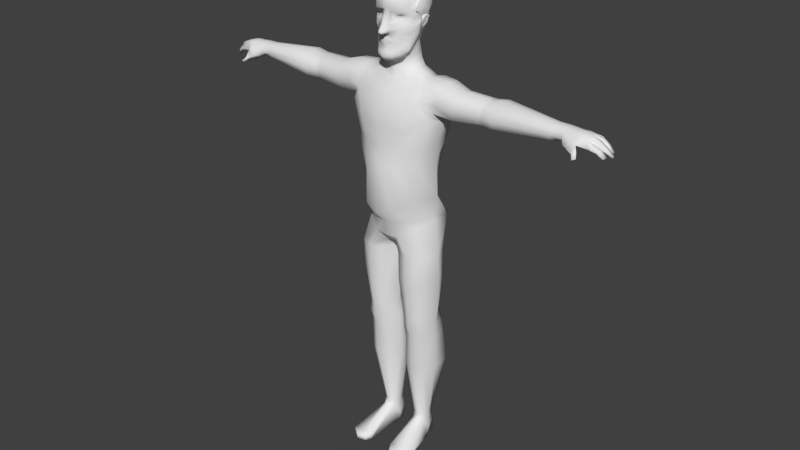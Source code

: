 # Source: Cavour.blend  (saved by Blender 2.76.0; exported with 4.5.12 LTS)
import bpy
from mathutils import Matrix  # noqa: F401  (used for matrix-valued properties, if any)

bpy.ops.wm.read_factory_settings(use_empty=True)
scene = bpy.context.scene
scene.name = 'Scene'

# ---- collections
col_collection_1 = bpy.data.collections.new('Collection 1'); scene.collection.children.link(col_collection_1)

# ---- world
world_world = bpy.data.worlds.new('World'); scene.world = world_world
world_world.color = (0.05088, 0.05088, 0.05088)
world_world.use_sun_shadow = False
world_world.sun_shadow_jitter_overblur = 0.0
world_world.cycles.sampling_method = 'MANUAL'
world_world.cycles.sample_map_resolution = 256

# ---- meshes
me_plane_001 = bpy.data.meshes.new('Plane.001')
me_plane_001.from_pydata([(4.427, -0.135, 9.783), (4.404, -0.1392, 9.657), (4.447, -0.04716, 9.868), (4.425, 0.2568, 9.675), (4.435, 0.2659, 9.75), (4.432, 0.1774, 9.875), (4.444, 0.07549, 9.88), (4.456, -0.0003976, 9.526), (4.393, -0.06, 9.551), (4.808, -0.2437, 9.641), (4.637, -0.3162, 9.534), (4.956, -0.1133, 9.803), (4.866, 0.3679, 9.592), (4.962, 0.3683, 9.747), (4.944, 0.2447, 9.794), (4.944, 0.08473, 9.83), (4.696, -0.1162, 9.597), (4.61, -0.1578, 9.43), (4.784, -0.3614, 9.483), (4.788, -0.195, 9.445), (4.745, -0.2672, 9.406), (4.846, -0.4432, 9.391), (4.889, -0.3531, 9.386), (4.813, -0.353, 9.344), (4.867, -0.2892, 9.498), (5.153, -0.06306, 9.686), (4.929, -0.4041, 9.428), (5.067, -0.1857, 9.601), (4.976, 0.3896, 9.606), (5.073, 0.3964, 9.709), (5.136, 0.3211, 9.73), (5.195, 0.1175, 9.74), (5.289, -0.03316, 9.605), (5.263, -0.1337, 9.546), (5.088, 0.4167, 9.563), (5.178, 0.4159, 9.627), (5.218, 0.3635, 9.607), (5.364, 0.1493, 9.59), (5.404, 0.01758, 9.448), (5.372, -0.06448, 9.426), (5.152, 0.403, 9.498), (5.235, 0.4434, 9.541), (5.275, 0.3859, 9.527), (5.492, 0.1746, 9.459), (4.97, -0.1072, 9.58), (5.195, -0.02017, 9.729), (5.187, -0.0996, 9.511), (5.373, 0.04985, 9.549), (5.303, -0.04269, 9.382), (5.5, 0.1001, 9.441), (4.865, -0.01529, 9.586), (4.993, -0.01853, 9.611), (5.191, -0.02269, 9.539), (5.356, 0.04078, 9.407), (4.509, 0.08646, 9.516), (5.273, 0.169, 9.523), (5.076, 0.02653, 9.571), (5.28, 0.05918, 9.516), (5.373, 0.1074, 9.411), (4.519, 0.1636, 9.534), (4.91, 0.1203, 9.603), (5.084, 0.1783, 9.619), (5.216, 0.2054, 9.536), (5.334, 0.2207, 9.461), (5.204, 0.1623, 9.737), (5.321, 0.1973, 9.624), (5.439, 0.2177, 9.489), (5.097, 0.1435, 9.596), (5.369, 0.182, 9.428), (4.605, -0.3032, 9.554), (4.581, -0.143, 9.453), (4.649, -0.05563, 9.538), (4.769, 0.3694, 9.604), (4.853, 0.2559, 9.816), (4.848, 0.09928, 9.858), (4.858, 0.3444, 9.778), (4.874, -0.114, 9.834), (4.749, -0.2363, 9.665), (4.818, 0.1122, 9.654), (4.756, 0.008075, 9.661), (4.521, -0.2812, 9.579), (4.736, 0.2468, 9.815), (4.727, 0.3482, 9.716), (4.501, -0.1179, 9.482), (4.571, -0.01877, 9.546), (4.67, 0.3702, 9.611), (4.736, 0.08761, 9.863), (4.736, -0.1115, 9.843), (4.649, -0.2239, 9.68), (4.697, 0.1548, 9.629), (4.649, 0.04752, 9.651), (4.404, 0.2163, 9.549), (4.898, 0.2184, 9.612), (5.013, 0.2846, 9.617), (5.118, 0.3186, 9.58), (5.177, 0.3692, 9.49), (4.795, 0.2321, 9.581), (4.684, 0.2552, 9.552), (5.055, 0.2886, 9.626), (5.172, 0.2952, 9.555), (5.326, 0.3007, 9.496), (5.176, 0.2838, 9.74), (5.298, 0.2912, 9.64), (5.415, 0.3095, 9.518), (0.5843, -0.8688, -6.482e-07), (0.9241, -0.7103, -7.488e-07), (0.4101, -0.9857, -7.562e-07), (0.8505, -0.8912, -6.743e-07), (0.6345, -1.052, -7.749e-07), (0.6345, -1.052, 0.1294), (0.8505, -0.8912, 0.1303), (0.4101, -0.9857, 0.1263), (0.3257, -0.8309, 0.1562), (0.9341, -0.7313, 0.105), (0.5905, -0.8702, 0.1674), (0.2879, 0.2802, -9.276e-07), (0.3387, 0.5413, -4.489e-07), (0.6188, 0.5826, -9.499e-07), (0.6976, 0.2958, -6.231e-07), (0.4767, 0.615, -8.848e-07), (0.5136, -0.0425, 0.5721), (0.4767, 0.615, 0.3616), (0.7261, 0.2958, 0.2993), (0.6188, 0.5826, 0.3681), (0.6699, 0.1079, 0.5272), (0.3387, 0.5413, 0.3656), (0.3392, 0.0974, 0.5232), (0.2647, 0.2802, 0.2918), (0.3109, 0.2957, 0.6981), (0.3442, 0.1336, 0.6987), (0.3559, 0.4839, 0.7025), (0.6373, 0.143, 0.7022), (0.6041, 0.5205, 0.7047), (0.6739, 0.3095, 0.7027), (0.4782, 0.5492, 0.6969), (0.5108, 0.0826, 0.7015), (0.5136, 0.09893, -1.057e-06), (0.7559, 0.1058, -5.523e-07), (0.3109, 0.0974, -3.916e-07), (0.5136, 0.2913, -6.445e-07), (0.33, -0.8316, -6.407e-07), (0.9661, 0.06453, 10.14), (0.9701, 0.404, 10.1), (0.9467, -0.2611, 10.05), (1.252, 0.02844, 9.259), (1.234, 0.4164, 9.354), (1.144, -0.287, 9.426), (1.044, 0.5487, 9.76), (0.9905, -0.4345, 9.676), (0.3878, -0.4069, 9.888), (0.3548, 0.5517, 10.06), (0.8297, 0.06453, 10.12), (0.7022, 0.4407, 10.04), (0.7528, -0.2611, 10.03), (0.3075, 0.6996, 6.972), (0.384, -0.8275, 6.975), (1.066, 0.04702, 7.211), (0.6609, 0.4879, 7.113), (0.6868, -0.4143, 7.104), (0.3064, -0.2804, 10.13), (0.5283, 0.004206, 10.26), (0.5143, 0.2592, 10.24), (0.4557, -0.1882, 10.18), (0.3089, 0.4347, 10.25), (0.3164, -0.1858, 10.64), (0.3705, 0.1963, 10.87), (0.3801, 0.002196, 10.7), (0.2147, -0.3236, 10.56), (0.3756, 0.4405, 11.25), (0.4354, -0.2356, 10.71), (0.4148, 0.1993, 11.13), (0.4081, -0.08246, 10.78), (0.3261, -0.3736, 10.58), (0.4922, -0.2822, 11.34), (0.5463, 0.2696, 11.46), (0.5256, -0.002023, 11.36), (0.3486, -0.3931, 11.32), (0.4831, -0.2827, 11.9), (0.5217, 0.004047, 11.91), (0.3303, -0.4041, 11.9), (0.4274, -0.033, 12.04), (0.3403, -0.2051, 12.13), (0.2238, -0.2837, 12.11), (0.3642, -0.02928, 10.46), (0.2945, -0.1642, 10.51), (0.2167, -0.1888, 10.35), (0.09533, -0.2811, 10.2), (0.3292, -0.54, 6.166), (0.4747, 0.9502, 6.309), (0.9809, 0.04942, 6.576), (0.8828, 0.6574, 6.443), (0.6798, -0.3196, 6.415), (0.5473, -0.4107, 3.897), (0.5443, 0.6907, 3.945), (1.023, 0.1554, 3.9), (0.7948, 0.5251, 3.958), (0.779, -0.2484, 3.899), (0.3715, 0.4811, 3.955), (0.3053, -0.2735, 3.889), (0.8876, -0.3722, 5.629), (1.105, 0.04722, 5.63), (0.9308, 0.4762, 5.629), (0.3771, 0.6968, 5.615), (0.5428, -0.5072, 5.627), (0.1682, 0.1182, 3.882), (0.5473, -0.3889, 3.575), (0.5443, 0.6112, 3.563), (0.9753, 0.1554, 3.579), (0.9282, 0.4855, 3.577), (0.8674, -0.212, 3.577), (0.1598, 0.4003, 3.572), (0.2829, -0.2372, 3.568), (0.1525, 0.1182, 3.561), (0.5652, -0.284, 2.391), (0.5443, 0.8, 2.378), (1.01, 0.1554, 2.394), (0.9935, 0.626, 2.393), (0.8268, -0.1216, 2.393), (0.1729, 0.5408, 2.388), (0.281, -0.1468, 2.383), (0.1113, 0.1182, 2.376), (0.143, 0.1182, 3.288), (0.3425, -0.2163, 3.351), (0.798, -0.1912, 3.361), (0.9533, 0.1554, 3.305), (0.9433, 0.5179, 3.304), (0.5443, 0.6629, 3.29), (0.1628, 0.4327, 3.299), (0.5668, -0.3121, 3.302), (0.07146, -0.2711, 10.32), (0.1086, -0.4005, 10.54), (0.04789, 0.8993, 6.163), (0.1474, 0.7659, 5.808), (0.1401, -0.3626, 5.876), (0.008186, 0.04875, 5.688), (0.2136, 0.6131, 11.29), (0.1876, -0.4833, 10.52), (0.05153, -0.6298, 11.36), (0.1664, -0.4656, 11.9), (0.1273, -0.3369, 12.06), (0.3437, -0.1235, 10.28), (0.09003, -0.291, 10.45), (0.1769, -0.2271, 10.5), (0.1251, -0.2379, 10.37), (0.3727, 0.06957, 10.44), (0.406, 0.2517, 10.45), (0.3953, 0.09839, 10.78), (0.376, -0.01354, 10.56), (0.1891, 0.4845, 11.03), (0.5297, -0.01367, 11.09), (0.195, 0.395, 10.56), (0.09931, -0.3211, 10.5), (0.3193, -0.175, 10.55), (0.1958, -0.2508, 10.53), (0.384, 0.08398, 10.56), (0.3725, 0.2518, 10.63), (0.1699, 0.4053, 10.76), (0.1773, -0.3239, 5.662), (0.3901, 0.1226, 10.97), (0.411, 0.0331, 10.89), (0.02195, 0.02622, 5.73), (0.01512, 0.3263, 5.685), (0.007804, 0.3777, 5.726), (1.073, -0.009812, 8.237), (0.8683, 0.4691, 8.282), (0.7991, -0.4835, 8.095), (0.29, 0.654, 8.234), (0.4149, -0.7708, 8.033), (0.8625, -0.36, 4.939), (0.4433, 0.8039, 4.955), (0.2022, -0.3452, 4.953), (1.116, 0.09488, 4.94), (0.8958, 0.5375, 4.97), (0.541, -0.5234, 4.936), (0.05638, 0.07629, 4.964), (0.1669, 0.4275, 5.001), (0.155, 0.7514, 6.854), (0.03183, 0.8562, 6.651), (0.4468, 0.8915, 6.656), (0.934, 0.04712, 6.722), (0.8741, 0.5856, 6.664), (0.3855, -0.5525, 6.548), (0.6052, -0.3766, 6.574), (1.132, -0.009812, 8.692), (1.038, 0.4691, 8.737), (0.9246, -0.4174, 8.55), (0.4329, 0.7589, 8.689), (0.4983, -0.661, 8.488), (1.243, -0.009812, 9.155), (1.18, 0.469, 9.268), (1.092, -0.4068, 9.306), (0.4923, 0.8244, 9.219), (0.599, -0.6896, 8.952), (0.8514, -0.4934, 9.599), (0.5151, -0.6029, 9.552), (0.4403, 0.8244, 9.628), (0.8988, 0.5734, 9.608), (0.5114, -0.1338, 11.64), (0.4339, -0.2994, 11.61), (0.341, -0.4686, 11.63), (0.1086, -0.5465, 11.7), (-1.289e-08, -0.3131, 10.16), (-1.758e-08, 0.654, 10.02), (2.561e-09, -0.538, 9.824), (0.0, 0.6432, 7.251), (0.0, -0.912, 6.869), (-3.376e-09, 0.5157, 10.24), (-1.019e-08, -0.351, 10.03), (0.0, -0.4524, 10.52), (0.0, 0.6979, 11.33), (0.0, -0.5636, 10.49), (0.0, 0.7703, 11.68), (0.0, -0.6585, 11.37), (0.0, 0.6979, 11.93), (0.0, -0.5271, 11.9), (0.0, 0.3788, 12.2), (0.0, -0.215, 12.21), (0.0, 0.02921, 12.28), (0.0, 0.6021, 12.08), (0.0, -0.3901, 12.06), (-1.01e-08, -0.2932, 10.28), (-6.039e-09, -0.5973, 6.159), (-6.112e-10, -0.3131, 10.44), (0.0, 0.5521, 11.07), (2.154e-09, 0.476, 10.56), (0.0, -0.3582, 10.48), (0.0, 0.4735, 10.79), (4.598e-09, -0.3219, 5.87), (0.0, 0.5776, 8.272), (0.0, -0.858, 8.126), (1.339e-09, -0.6375, 6.542), (-1.63e-09, 0.0168, 5.733), (-1.382e-09, 0.3577, 5.733), (-3.594e-09, 0.4402, 5.828), (0.0, 0.6988, 6.714), (7.451e-09, 0.7475, 6.114), (-2.939e-09, 0.8127, 6.455), (0.0, 0.6824, 8.727), (0.0, -0.7482, 8.521), (0.0, 0.748, 9.258), (0.0, -0.7769, 8.993), (0.0, -0.6901, 9.526), (0.0, 0.748, 9.666), (0.0, 0.754, 11.81), (0.0, -0.568, 11.72), (1.355, 0.06271, 10.12), (1.349, 0.3315, 10.09), (1.318, -0.1951, 10.05), (1.359, 0.5049, 9.651), (1.269, -0.3755, 9.654), (1.355, 0.4839, 9.923), (1.294, -0.3228, 9.88), (2.419, 0.03401, 9.368), (2.406, 0.3077, 9.46), (2.343, -0.23, 9.456), (2.416, 0.05818, 9.988), (2.412, 0.2478, 9.961), (2.39, -0.1237, 9.914), (2.419, 0.3701, 9.655), (2.355, -0.2515, 9.656), (2.416, 0.3553, 9.846), (2.373, -0.2125, 9.816), (2.535, 0.03401, 9.368), (2.523, 0.3077, 9.46), (2.459, -0.23, 9.456), (2.533, 0.05818, 9.959), (2.529, 0.2478, 9.961), (2.507, -0.1237, 9.885), (2.535, 0.3701, 9.655), (2.472, -0.2515, 9.656), (2.532, 0.3553, 9.846), (2.489, -0.2125, 9.816), (2.818, 0.03198, 9.322), (2.804, 0.3472, 9.422), (2.731, -0.2721, 9.459), (2.815, 0.05983, 10.03), (2.811, 0.2782, 9.999), (2.785, -0.1496, 9.969), (2.818, 0.4191, 9.646), (2.745, -0.344, 9.648), (2.815, 0.402, 9.866), (2.765, -0.2991, 9.832), (4.179, 0.03869, 9.489), (4.171, 0.2163, 9.549), (4.13, -0.1327, 9.546), (4.178, 0.05438, 9.892), (4.175, 0.1774, 9.875), (4.161, -0.06364, 9.858), (4.18, 0.2568, 9.675), (4.138, -0.1732, 9.677), (4.178, 0.2472, 9.8), (4.15, -0.1478, 9.78), (4.385, 0.03869, 9.525), (1.73, -0.1693, 9.945), (1.763, 0.06108, 10.0), (1.708, -0.3337, 9.843), (1.758, 0.3013, 9.951), (1.766, 0.433, 9.581), (1.75, 0.3594, 9.392), (1.766, 0.03045, 9.275), (1.763, 0.4156, 9.773), (1.67, -0.2753, 9.387), (1.686, -0.349, 9.641), (4.513, 0.2303, 9.552), (0.0, -0.597, 10.7), (0.5248, -0.02146, 11.33), (0.0, 0.7103, 11.4), (0.0, -0.7725, 11.18), (0.5324, -0.06324, 11.12), (0.4377, -0.2813, 10.86), (0.4374, 0.2817, 11.21), (0.2735, -0.4615, 10.76), (0.198, -0.5483, 10.7), (0.0, 0.7525, 11.58), (0.0, -0.5292, 11.64), (0.04163, -0.7504, 11.17), (0.5259, -0.2857, 11.25), (0.5139, 0.2937, 11.42), (0.3314, -0.4375, 11.22), (0.05436, -0.5215, 11.65), (0.0, 0.7406, 11.58), (0.0, -0.5669, 11.11), (0.5138, -0.2596, 11.14), (0.4924, 0.2948, 11.36), (0.2234, -0.4618, 11.11), (0.5361, -0.01989, 11.28), (0.05649, -0.5622, 11.13), (0.0, -0.59, 10.93), (0.1641, -0.5427, 10.93), (0.0, -0.6475, 10.6), (0.4527, -0.2585, 10.78), (0.2998, -0.472, 10.67), (0.1928, -0.5804, 10.62), (0.0, -0.5804, 10.84), (0.07928, -0.5356, 10.84), (0.0, -0.5811, 10.99), (0.06857, -0.5447, 11.01), (0.2138, -0.5147, 10.99), (0.3444, -0.3965, 10.94), (0.2636, -0.4572, 10.95), (0.208, -0.4968, 10.87), (0.466, -0.2307, 11.04), (0.1216, -0.5651, 11.21), (0.1428, -0.6142, 11.22), (0.1428, -0.6297, 11.17), (0.0, -0.7499, 11.14), (0.1229, -0.5853, 11.14), (0.04906, -0.7358, 11.14), (0.1118, -0.5466, 11.21), (0.08122, -0.5378, 11.38), (0.1001, -0.6195, 11.26), (0.08969, -0.4695, 11.35), (0.04345, -0.734, 11.21), (0.0, -0.7584, 11.22), (0.1176, -0.4968, 11.63), (0.4881, -0.2178, 11.48), (0.1004, -0.4919, 11.43), (0.3321, -0.4229, 11.57), (0.3953, -0.3356, 11.55), (0.0, 0.7621, 11.74), (0.1376, -0.4185, 11.45), (0.4589, -0.282, 11.47), (0.122, -0.461, 11.58), (0.1672, -0.4409, 11.39), (0.3371, -0.3792, 11.38), (0.4313, -0.3237, 11.38), (0.5491, 0.2233, 11.49), (0.2524, -0.3952, 11.53), (0.528, 0.001272, 11.5), (0.3213, -0.3382, 11.52), (0.354, -0.3107, 11.47), (0.1854, -0.4147, 11.51), (0.186, -0.3998, 11.43), (0.258, -0.3729, 11.43), (0.3216, -0.3386, 11.45), (0.0, 0.3826, 12.3), (0.1432, 0.3293, 12.25), (0.0, 0.5937, 11.02), (0.1849, 0.5151, 10.99), (0.211, 0.6316, 11.26), (0.2646, 0.6852, 11.63), (0.4902, 0.4785, 11.57), (0.4849, 0.3138, 11.44), (0.0, 0.7348, 11.38), (0.0, 0.7217, 11.3), (0.4206, 0.3168, 11.19), (0.4247, 0.2459, 11.11), (0.5211, 0.2012, 11.94), (0.5473, -0.01541, 11.93), (0.2548, 0.6316, 11.95), (0.4707, 0.4482, 11.95), (0.5419, -0.1618, 11.63), (0.2984, -0.007832, 12.3), (0.2652, -0.1439, 12.24), (0.1522, -0.2175, 12.24), (0.2999, 0.0948, 12.26), (0.2266, 0.2139, 12.31), (0.06946, -0.2328, 12.24), (0.0, -0.2481, 12.24), (0.3906, 0.1634, 12.15), (0.3594, -0.008302, 12.16), (0.0, 0.6199, 12.1), (0.0, 0.7217, 11.94), (0.3869, 0.3717, 12.11), (0.0, -0.4508, 12.12), (0.0, 0.01132, 12.33), (0.1859, 0.004575, 12.31), (0.06979, 0.007946, 12.35), (0.3456, -0.2376, 12.16), (0.2217, -0.3211, 12.14), (0.1193, -0.3942, 12.12), (0.2129, 0.5425, 12.1), (0.0, 0.7985, 11.68), (0.2542, 0.6767, 11.79), (0.2514, 0.672, 11.56), (0.0, 0.5417, 10.84), (0.3831, 0.4482, 11.21), (0.4014, 0.4534, 11.29), (0.1646, 0.4806, 10.81), (0.0, 0.7812, 11.81), (0.4935, 0.4765, 11.76), (0.5321, 0.2162, 11.68), (0.2202, 0.6408, 11.33), (0.0, 0.767, 11.57), (0.0, 0.7796, 11.61), (0.4389, 0.3522, 11.33), (0.4462, 0.4661, 11.47), (0.4638, 0.471, 11.51), (0.4829, 0.3255, 11.39), (0.2426, 0.6632, 11.52), (0.0, 0.7899, 11.75), (0.4918, 0.4775, 11.67), (0.5674, 0.2716, 11.54), (0.5506, -0.000369, 11.53), (0.2594, 0.681, 11.71), (0.5267, 0.03159, 11.25), (0.5348, -0.005656, 11.32), (0.5255, 0.04582, 11.29), (0.5339, 0.006215, 11.36), (0.5245, 0.05769, 11.33), (0.4324, 0.1908, 11.17), (0.5278, 0.05576, 11.44), (0.5293, 0.248, 11.43), (0.5259, 0.104, 11.49), (0.4975, 0.06546, 11.17), (0.4508, 0.2579, 11.23), (0.5131, 0.2677, 11.4), (0.4955, 0.2686, 11.35), (0.5418, 0.2103, 11.46), (0.5091, 0.06166, 11.27), (0.5225, 0.06583, 11.3), (0.5218, 0.0755, 11.33), (0.5244, 0.07392, 11.4), (0.5229, 0.1132, 11.44), (0.4953, 0.2333, 11.17), (0.5664, 0.2905, 11.44), (0.5175, 0.07915, 11.14), (0.5173, 0.3004, 11.23), (0.5569, 0.3102, 11.4), (0.5466, 0.3111, 11.36), (0.5773, 0.2529, 11.47), (0.5043, 0.09675, 11.27), (0.5213, 0.1083, 11.3), (0.5205, 0.1238, 11.33), (0.5495, 0.08427, 11.44), (0.548, 0.1572, 11.47), (0.4896, 0.2179, 11.24), (0.5378, 0.2614, 11.41), (0.467, 0.1417, 11.23), (0.5003, 0.257, 11.28), (0.5367, 0.2701, 11.38), (0.5264, 0.275, 11.35), (0.5368, 0.2322, 11.43), (0.5165, 0.1308, 11.3), (0.5159, 0.1448, 11.32), (0.5151, 0.1388, 11.34), (0.5433, 0.135, 11.39), (0.542, 0.1725, 11.43)], [], [(69, 70, 17, 10), (70, 71, 16, 17), (96, 72, 12, 92), (73, 74, 15, 14), (75, 73, 14, 13), (72, 75, 13, 12), (74, 76, 11, 15), (76, 77, 9, 11), (77, 69, 10, 9), (10, 17, 20, 18), (17, 16, 19, 20), (18, 20, 23, 21), (20, 19, 22, 23), (19, 24, 26, 22), (24, 18, 21, 26), (9, 10, 18, 24), (23, 22, 26, 21), (16, 9, 24, 19), (9, 16, 44, 27), (92, 12, 28, 93), (14, 15, 64, 101), (13, 14, 30, 29), (12, 13, 29, 28), (15, 11, 45, 31), (11, 9, 27, 25), (27, 44, 46, 33), (93, 28, 34, 94), (101, 64, 65, 102), (29, 30, 36, 35), (28, 29, 35, 34), (31, 45, 47, 37), (25, 27, 33, 32), (33, 46, 48, 39), (94, 34, 40, 95), (102, 65, 66, 103), (35, 36, 42, 41), (34, 35, 41, 40), (37, 47, 49, 43), (32, 33, 39, 38), (48, 46, 52, 53), (46, 44, 51, 52), (44, 16, 50, 51), (25, 51, 50, 11), (32, 52, 51, 25), (38, 53, 52, 32), (39, 48, 53, 38), (50, 60, 67, 56), (79, 78, 60, 50), (71, 79, 50, 16), (56, 67, 55, 57), (57, 55, 68, 58), (67, 60, 15, 31), (45, 11, 50, 56), (47, 45, 56, 57), (55, 67, 31, 37), (68, 55, 37, 43), (49, 47, 57, 58), (49, 58, 68, 43), (80, 83, 70, 69), (83, 84, 71, 70), (97, 85, 72, 96), (81, 86, 74, 73), (82, 81, 73, 75), (85, 82, 75, 72), (86, 87, 76, 74), (87, 88, 77, 76), (88, 80, 69, 77), (90, 89, 78, 79), (84, 90, 79, 71), (1, 8, 83, 80), (8, 7, 84, 83), (403, 3, 85, 97), (5, 6, 86, 81), (4, 5, 81, 82), (3, 4, 82, 85), (6, 2, 87, 86), (2, 0, 88, 87), (0, 1, 80, 88), (54, 59, 89, 90), (7, 54, 90, 84), (78, 96, 92, 60), (60, 92, 98, 61), (61, 98, 99, 62), (62, 99, 100, 63), (89, 97, 96, 78), (59, 403, 97, 89), (64, 15, 60, 61), (101, 98, 92, 14), (102, 99, 98, 101), (65, 64, 61, 62), (66, 65, 62, 63), (103, 100, 99, 102), (66, 63, 100, 103), (92, 93, 30, 14), (93, 94, 36, 30), (94, 95, 42, 36), (41, 42, 95, 40), (113, 114, 109, 110), (134, 132, 123, 121), (135, 129, 126, 120), (127, 125, 116, 115), (124, 120, 114, 113), (129, 128, 127, 126), (120, 126, 112, 114), (121, 123, 117, 119), (131, 135, 120, 124), (125, 121, 119, 116), (109, 111, 106, 108), (110, 109, 108, 107), (114, 112, 111, 109), (107, 108, 104, 105), (130, 134, 121, 125), (132, 133, 122, 123), (128, 130, 125, 127), (133, 131, 124, 122), (123, 122, 118, 117), (105, 104, 136, 137), (126, 127, 115, 138), (122, 124, 137, 118), (115, 116, 119, 139), (137, 136, 139, 118), (136, 138, 115, 139), (119, 117, 118, 139), (105, 113, 110, 107), (113, 105, 137, 124), (104, 108, 106, 140), (138, 136, 104, 140), (126, 138, 140, 112), (106, 111, 112, 140), (279, 189, 190, 280), (280, 190, 188, 278), (330, 321, 187, 281), (282, 191, 189, 279), (281, 187, 191, 282), (150, 302, 306, 163), (149, 153, 162, 159), (151, 152, 161, 160), (153, 151, 160, 162), (152, 150, 163, 161), (303, 149, 159, 307), (157, 264, 263, 156), (156, 263, 265, 158), (155, 267, 329, 305), (154, 266, 264, 157), (304, 328, 266, 154), (344, 300, 238, 314), (307, 159, 186, 301), (229, 320, 301, 186), (164, 166, 171, 169), (167, 164, 169, 172), (230, 167, 172, 236), (416, 405, 175, 173), (418, 416, 173, 176), (532, 533, 543, 466), (298, 297, 178, 177), (299, 298, 177, 179), (300, 299, 179, 238), (343, 313, 502, 519), (178, 297, 491, 488), (316, 319, 504, 498), (323, 309, 484, 477), (256, 326, 515, 518), (238, 179, 182, 239), (179, 177, 181, 182), (326, 323, 477, 515), (177, 178, 180, 181), (174, 417, 528, 482), (313, 318, 501, 502), (318, 315, 475, 501), (314, 238, 239, 319), (459, 343, 519, 530), (180, 178, 488, 500), (271, 268, 196, 194), (272, 271, 194, 195), (273, 270, 198, 192), (269, 272, 195, 193), (268, 273, 192, 196), (187, 321, 327, 233), (200, 189, 191, 199), (188, 202, 232, 231), (257, 233, 260, 234), (194, 196, 209, 207), (195, 194, 207, 208), (197, 193, 206, 210), (204, 197, 210, 212), (192, 198, 211, 205), (193, 195, 208, 206), (196, 192, 205, 209), (198, 204, 212, 211), (222, 221, 220, 219), (224, 223, 217, 215), (225, 224, 215, 216), (227, 226, 214, 218), (221, 227, 218, 220), (228, 222, 219, 213), (226, 225, 216, 214), (223, 228, 213, 217), (215, 133, 132, 216), (218, 130, 128, 220), (219, 129, 135, 213), (216, 132, 134, 214), (213, 135, 131, 217), (220, 128, 129, 219), (217, 131, 133, 215), (209, 205, 228, 223), (206, 208, 225, 226), (205, 211, 222, 228), (212, 210, 227, 221), (210, 206, 226, 227), (208, 207, 224, 225), (207, 209, 223, 224), (211, 212, 221, 222), (248, 256, 518, 478), (237, 452, 450, 449), (308, 230, 236, 310), (241, 322, 320, 229), (252, 247, 166, 164), (251, 325, 322, 241), (185, 240, 183, 184), (186, 159, 240, 185), (229, 186, 185, 243), (253, 251, 241, 242), (242, 241, 229, 243), (184, 242, 243, 185), (253, 242, 184, 252), (159, 162, 160, 240), (160, 161, 245, 244), (240, 160, 244, 183), (247, 254, 246, 166), (254, 255, 165, 246), (170, 258, 165, 168), (297, 468, 533, 491), (423, 410, 485, 525), (417, 423, 525, 528), (536, 175, 405, 425), (163, 306, 324, 250), (161, 163, 250, 245), (255, 245, 250, 256), (165, 255, 256, 248), (250, 324, 326, 256), (244, 245, 255, 254), (183, 244, 254, 247), (167, 253, 252, 164), (167, 230, 251, 253), (230, 308, 325, 251), (184, 183, 247, 252), (165, 248, 235, 168), (166, 246, 259, 171), (258, 170, 249, 259), (246, 165, 258, 259), (171, 259, 249, 169), (190, 189, 200, 201), (190, 201, 202, 188), (199, 191, 187, 203), (203, 187, 233, 257), (270, 257, 234, 274), (275, 269, 193, 197), (275, 274, 234, 261), (334, 276, 277, 336), (234, 260, 262, 261), (278, 188, 231, 277), (197, 204, 274, 275), (261, 202, 269, 275), (198, 270, 274, 204), (199, 203, 273, 268), (202, 201, 272, 269), (203, 257, 270, 273), (201, 200, 271, 272), (200, 199, 268, 271), (260, 331, 332, 262), (233, 327, 331, 260), (231, 232, 333, 335), (262, 332, 333, 232), (336, 277, 231, 335), (304, 154, 276, 334), (232, 202, 261, 262), (154, 278, 277, 276), (155, 281, 282, 158), (158, 282, 279, 156), (305, 330, 281, 155), (157, 280, 278, 154), (156, 279, 280, 157), (158, 265, 267, 155), (266, 328, 337, 286), (329, 267, 287, 338), (263, 264, 284, 283), (264, 266, 286, 284), (265, 263, 283, 285), (267, 265, 285, 287), (338, 287, 292, 340), (283, 284, 289, 288), (284, 286, 291, 289), (285, 283, 288, 290), (287, 285, 290, 292), (286, 337, 339, 291), (340, 292, 294, 341), (292, 290, 293, 294), (289, 291, 295, 296), (152, 296, 295, 150), (291, 339, 342, 295), (150, 295, 342, 302), (303, 341, 294, 149), (149, 294, 293, 153), (152, 151, 141, 142), (296, 152, 142, 147), (293, 290, 146, 148), (151, 153, 143, 141), (289, 296, 147, 145), (153, 293, 148, 143), (288, 289, 145, 144), (290, 288, 144, 146), (419, 454, 299, 300), (168, 235, 479, 516), (455, 468, 297, 298), (466, 174, 482, 532), (235, 248, 478, 479), (414, 419, 300, 344), (145, 147, 350, 348), (141, 143, 347, 345), (142, 141, 345, 346), (148, 146, 349, 351), (143, 148, 351, 347), (147, 142, 346, 350), (394, 393, 357, 355), (393, 395, 361, 357), (396, 394, 355, 356), (398, 397, 358, 353), (399, 398, 353, 352), (397, 400, 360, 358), (402, 401, 354, 359), (400, 396, 356, 360), (401, 399, 352, 354), (395, 402, 359, 361), (358, 360, 370, 368), (360, 356, 366, 370), (352, 353, 363, 362), (361, 359, 369, 371), (355, 357, 367, 365), (354, 352, 362, 364), (353, 358, 368, 363), (357, 361, 371, 367), (356, 355, 365, 366), (359, 354, 364, 369), (370, 366, 376, 380), (362, 363, 373, 372), (371, 369, 379, 381), (365, 367, 377, 375), (364, 362, 372, 374), (363, 368, 378, 373), (367, 371, 381, 377), (366, 365, 375, 376), (369, 364, 374, 379), (368, 370, 380, 378), (372, 373, 383, 382), (381, 379, 389, 391), (375, 377, 387, 385), (374, 372, 382, 384), (373, 378, 388, 383), (377, 381, 391, 387), (376, 375, 385, 386), (379, 374, 384, 389), (378, 380, 390, 388), (380, 376, 386, 390), (385, 387, 2, 6), (383, 388, 3, 91), (386, 385, 6, 5), (391, 389, 1, 0), (389, 384, 8, 1), (384, 382, 392, 8), (390, 386, 5, 4), (351, 349, 402, 395), (146, 144, 399, 401), (350, 346, 396, 400), (349, 146, 401, 402), (348, 350, 400, 397), (144, 145, 398, 399), (145, 348, 397, 398), (346, 345, 394, 396), (347, 351, 395, 393), (345, 347, 393, 394), (387, 391, 0, 2), (382, 383, 91, 392), (7, 8, 392, 54), (388, 390, 4, 3), (91, 3, 403, 59), (54, 392, 91, 59), (239, 182, 509, 510), (170, 168, 516, 486), (410, 170, 486, 485), (429, 432, 412, 404), (441, 408, 425, 422), (432, 431, 411, 412), (431, 430, 409, 411), (175, 536, 538, 468), (181, 180, 500, 508), (312, 237, 419, 414), (413, 311, 512, 524), (445, 447, 415, 407), (536, 537, 539, 538), (424, 422, 416, 418), (422, 425, 405, 416), (315, 317, 505, 475), (182, 181, 508, 509), (169, 249, 408, 430), (408, 249, 535, 425), (433, 434, 428, 427), (311, 459, 530, 512), (317, 316, 498, 505), (435, 436, 426, 421), (172, 169, 430, 431), (236, 172, 431, 432), (310, 236, 432, 429), (404, 412, 434, 433), (427, 428, 436, 435), (411, 440, 434, 412), (434, 440, 439, 428), (428, 439, 437, 436), (438, 439, 440, 411), (426, 436, 437, 424), (424, 437, 439, 438), (430, 408, 441, 409), (424, 438, 441, 422), (411, 409, 441, 438), (421, 426, 447, 445), (447, 426, 446, 444), (444, 446, 442, 443), (447, 444, 443, 415), (418, 448, 426, 424), (442, 446, 426, 448), (176, 451, 448, 418), (449, 450, 448, 451), (443, 442, 448, 450), (443, 450, 452, 415), (407, 415, 452, 453), (453, 452, 237, 312), (419, 237, 449, 454), (420, 413, 524, 523), (173, 455, 461, 465), (454, 449, 456, 462), (425, 535, 537, 536), (309, 406, 483, 484), (319, 239, 510, 504), (173, 175, 468, 455), (406, 420, 523, 483), (299, 454, 462, 457), (455, 298, 458, 461), (298, 299, 457, 458), (176, 173, 465, 464), (451, 176, 464, 463), (449, 451, 463, 456), (461, 458, 469, 470), (458, 457, 467, 469), (456, 463, 472, 460), (465, 461, 470, 474), (462, 456, 460, 471), (457, 462, 471, 467), (464, 465, 474, 473), (463, 464, 473, 472), (473, 471, 460, 472), (467, 474, 470, 469), (473, 474, 467, 471), (504, 510, 497, 498), (505, 498, 497, 507), (514, 524, 512, 480), (513, 519, 502, 489), (521, 520, 490, 487), (491, 521, 487, 488), (500, 499, 495, 492), (511, 501, 475, 476), (508, 500, 492, 493), (499, 503, 496, 495), (509, 508, 493, 494), (510, 509, 494, 497), (507, 497, 494, 506), (476, 507, 506, 496), (492, 495, 496, 506), (493, 492, 506, 494), (487, 490, 503, 499), (489, 502, 501, 511), (488, 487, 499, 500), (475, 505, 507, 476), (490, 489, 511, 503), (503, 511, 476, 496), (520, 513, 489, 490), (518, 515, 477, 478), (478, 477, 484, 479), (528, 527, 481, 482), (527, 514, 480, 481), (534, 530, 519, 513), (531, 534, 513, 520), (532, 531, 520, 521), (516, 479, 522, 517), (526, 529, 514, 527), (486, 516, 517, 485), (479, 484, 483, 522), (525, 526, 527, 528), (529, 523, 524, 514), (522, 483, 523, 529), (485, 517, 526, 525), (517, 522, 529, 526), (533, 532, 521, 491), (482, 481, 531, 532), (481, 480, 534, 531), (480, 512, 530, 534), (214, 134, 130, 218), (468, 541, 543, 533), (538, 539, 541, 468), (249, 170, 540, 544), (170, 410, 545, 540), (537, 535, 549, 550), (174, 466, 548, 542), (423, 417, 546, 547), (466, 543, 553, 548), (535, 249, 544, 549), (417, 174, 542, 546), (543, 541, 552, 553), (541, 539, 551, 552), (410, 423, 547, 545), (539, 537, 550, 551), (542, 548, 560, 555), (540, 545, 557, 554), (545, 547, 559, 557), (552, 551, 563, 564), (547, 546, 558, 559), (550, 549, 561, 562), (553, 552, 564, 565), (544, 540, 554, 556), (549, 544, 556, 561), (546, 542, 555, 558), (548, 553, 565, 560), (551, 550, 562, 563), (555, 560, 572, 567), (557, 559, 571, 569), (564, 563, 575, 576), (559, 558, 570, 571), (562, 561, 573, 574), (565, 564, 576, 577), (556, 554, 566, 568), (561, 556, 568, 573), (558, 555, 567, 570), (560, 565, 577, 572), (554, 557, 569, 566), (563, 562, 574, 575), (572, 577, 576, 567), (567, 576, 575, 570), (570, 575, 574, 571), (571, 574, 573, 569), (568, 566, 569, 573)])
me_plane_001.polygons.foreach_set('use_smooth', [1, 1, 1, 1, 1, 1, 1, 1, 1, 1, 1, 1, 1, 1, 1, 1, 1, 1, 1, 1, 1, 1, 1, 1, 1, 1, 1, 1, 1, 1, 1, 1, 1, 1, 1, 1, 1, 1, 1, 1, 1, 1, 1, 1, 1, 1, 1, 1, 1, 1, 1, 1, 1, 1, 1, 1, 1, 1, 1, 1, 1, 1, 1, 1, 1, 1, 1, 1, 1, 1, 1, 1, 1, 1, 1, 1, 1, 1, 1, 1, 1, 1, 1, 1, 1, 1, 1, 1, 1, 1, 1, 1, 1, 1, 1, 1, 1, 1, 1, 1, 1, 1, 1, 1, 1, 1, 1, 1, 1, 1, 1, 1, 1, 1, 1, 1, 1, 1, 1, 1, 1, 1, 1, 1, 1, 1, 1, 1, 1, 1, 1, 1, 1, 1, 1, 1, 1, 1, 1, 1, 1, 1, 1, 1, 1, 1, 1, 1, 1, 1, 1, 1, 1, 1, 1, 1, 1, 0, 1, 0, 0, 1, 1, 1, 0, 1, 1, 0, 0, 1, 0, 1, 1, 1, 1, 1, 1, 1, 1, 1, 1, 1, 1, 1, 1, 1, 1, 1, 1, 1, 1, 1, 1, 1, 1, 1, 1, 1, 1, 1, 1, 1, 1, 1, 1, 1, 1, 1, 1, 1, 1, 1, 1, 1, 1, 1, 1, 1, 1, 1, 1, 1, 1, 1, 1, 1, 1, 1, 1, 1, 1, 1, 1, 1, 1, 1, 1, 1, 1, 1, 1, 1, 1, 1, 1, 1, 1, 1, 1, 1, 1, 1, 1, 1, 1, 1, 1, 1, 1, 1, 1, 1, 1, 1, 1, 1, 1, 1, 1, 1, 1, 1, 1, 1, 1, 1, 1, 1, 1, 1, 1, 1, 1, 1, 1, 1, 1, 1, 1, 1, 1, 1, 1, 1, 1, 1, 1, 1, 1, 1, 1, 1, 1, 1, 1, 1, 1, 1, 1, 1, 1, 1, 1, 1, 1, 1, 1, 1, 1, 1, 1, 1, 1, 1, 1, 1, 1, 1, 1, 1, 1, 1, 1, 1, 1, 1, 1, 1, 1, 1, 1, 1, 1, 1, 1, 1, 1, 1, 1, 1, 1, 1, 1, 1, 1, 1, 1, 1, 1, 1, 1, 1, 1, 1, 1, 1, 1, 1, 1, 1, 1, 1, 1, 1, 1, 1, 1, 1, 1, 1, 1, 1, 1, 1, 1, 1, 1, 1, 1, 1, 1, 1, 1, 1, 1, 1, 0, 1, 1, 1, 1, 0, 1, 1, 1, 1, 0, 0, 1, 1, 1, 1, 1, 1, 1, 1, 1, 1, 1, 1, 1, 1, 1, 1, 1, 1, 1, 1, 1, 1, 1, 1, 1, 1, 1, 1, 0, 1, 1, 1, 0, 1, 1, 0, 1, 1, 1, 1, 1, 1, 1, 1, 1, 1, 1, 1, 1, 1, 1, 1, 1, 1, 1, 1, 1, 1, 1, 1, 1, 1, 1, 1, 1, 1, 1, 1, 1, 1, 1, 1, 1, 1, 1, 1, 1, 1, 1, 1, 1, 1, 1, 1, 1, 1, 1, 1, 1, 1, 1, 1, 1, 1, 1, 1, 1, 1, 1, 1, 1, 1, 1, 1, 1, 1, 1, 1, 1, 1, 1, 1, 1, 1, 1, 1, 1, 1, 1, 1, 1, 1, 1, 1, 1, 1, 1, 1, 1, 1, 1, 1, 1, 1, 1, 1, 1, 1, 1, 1])
_uv = me_plane_001.uv_layers.new(name='UVMap')
_uv.uv.foreach_set('vector', [0.0, 0.0, 0.0, 0.0, 0.0, 0.0, 0.0, 0.0, 0.0, 0.0, 0.0, 0.0, 0.0, 0.0, 0.0, 0.0, 0.0, 0.0, 0.0, 0.0, 0.0, 0.0, 0.0, 0.0, 0.0, 0.0, 0.0, 0.0, 0.0, 0.0, 0.0, 0.0, 0.0, 0.0, 0.0, 0.0, 0.0, 0.0, 0.0, 0.0, 0.0, 0.0, 0.0, 0.0, 0.0, 0.0, 0.0, 0.0, 0.0, 0.0, 0.0, 0.0, 0.0, 0.0, 0.0, 0.0, 0.0, 0.0, 0.0, 0.0, 0.0, 0.0, 0.0, 0.0, 0.0, 0.0, 0.0, 0.0, 0.0, 0.0, 0.0, 0.0, 0.0, 0.0, 0.0, 0.0, 0.0, 0.0, 0.0, 0.0, 0.0, 0.0, 0.0, 0.0, 0.0, 0.0, 0.0, 0.0, 0.0, 0.0, 0.0, 0.0, 0.0, 0.0, 0.0, 0.0, 0.0, 0.0, 0.0, 0.0, 0.0, 0.0, 0.0, 0.0, 0.0, 0.0, 0.0, 0.0, 0.0, 0.0, 0.0, 0.0, 0.0, 0.0, 0.0, 0.0, 0.0, 0.0, 0.0, 0.0, 0.0, 0.0, 0.0, 0.0, 0.0, 0.0, 0.0, 0.0, 0.0, 0.0, 0.0, 0.0, 0.0, 0.0, 0.0, 0.0, 0.0, 0.0, 0.0, 0.0, 0.0, 0.0, 0.0, 0.0, 0.0, 0.0, 0.0, 0.0, 0.0, 0.0, 0.0, 0.0, 0.0, 0.0, 0.0, 0.0, 0.0, 0.0, 0.0, 0.0, 0.0, 0.0, 0.0, 0.0, 0.0, 0.0, 0.0, 0.0, 0.0, 0.0, 0.0, 0.0, 0.0, 0.0, 0.0, 0.0, 0.0, 0.0, 0.0, 0.0, 0.0, 0.0, 0.0, 0.0, 0.0, 0.0, 0.0, 0.0, 0.0, 0.0, 0.0, 0.0, 0.0, 0.0, 0.0, 0.0, 0.0, 0.0, 0.0, 0.0, 0.0, 0.0, 0.0, 0.0, 0.0, 0.0, 0.0, 0.0, 0.0, 0.0, 0.0, 0.0, 0.0, 0.0, 0.0, 0.0, 0.0, 0.0, 0.0, 0.0, 0.0, 0.0, 0.0, 0.0, 0.0, 0.0, 0.0, 0.0, 0.0, 0.0, 0.0, 0.0, 0.0, 0.0, 0.0, 0.0, 0.0, 0.0, 0.0, 0.0, 0.0, 0.0, 0.0, 0.0, 0.0, 0.0, 0.0, 0.0, 0.0, 0.0, 0.0, 0.0, 0.0, 0.0, 0.0, 0.0, 0.0, 0.0, 0.0, 0.0, 0.0, 0.0, 0.0, 0.0, 0.0, 0.0, 0.0, 0.0, 0.0, 0.0, 0.0, 0.0, 0.0, 0.0, 0.0, 0.0, 0.0, 0.0, 0.0, 0.0, 0.0, 0.0, 0.0, 0.0, 0.0, 0.0, 0.0, 0.0, 0.0, 0.0, 0.0, 0.0, 0.0, 0.0, 0.0, 0.0, 0.0, 0.0, 0.0, 0.0, 0.0, 0.0, 0.0, 0.0, 0.0, 0.0, 0.0, 0.0, 0.0, 0.0, 0.0, 0.0, 0.0, 0.0, 0.0, 0.0, 0.0, 0.0, 0.0, 0.0, 0.0, 0.0, 0.0, 0.0, 0.0, 0.0, 0.0, 0.0, 0.0, 0.0, 0.0, 0.0, 0.0, 0.0, 0.0, 0.0, 0.0, 0.0, 0.0, 0.0, 0.0, 0.0, 0.0, 0.0, 0.0, 0.0, 0.0, 0.0, 0.0, 0.0, 0.0, 0.0, 0.0, 0.0, 0.0, 0.0, 0.0, 0.0, 0.0, 0.0, 0.0, 0.0, 0.0, 0.0, 0.0, 0.0, 0.0, 0.0, 0.0, 0.0, 0.0, 0.0, 0.0, 0.0, 0.0, 0.0, 0.0, 0.0, 0.0, 0.0, 0.0, 0.0, 0.0, 0.0, 0.0, 0.0, 0.0, 0.0, 0.0, 0.0, 0.0, 0.0, 0.0, 0.0, 0.0, 0.0, 0.0, 0.0, 0.0, 0.0, 0.0, 0.0, 0.0, 0.0, 0.0, 0.0, 0.0, 0.0, 0.0, 0.0, 0.0, 0.0, 0.0, 0.0, 0.0, 0.0, 0.0, 0.0, 0.0, 0.0, 0.0, 0.0, 0.0, 0.0, 0.0, 0.0, 0.0, 0.0, 0.0, 0.0, 0.0, 0.0, 0.0, 0.0, 0.0, 0.0, 0.0, 0.0, 0.0, 0.0, 0.0, 0.0, 0.0, 0.0, 0.0, 0.0, 0.0, 0.0, 0.0, 0.0, 0.0, 0.0, 0.0, 0.0, 0.0, 0.0, 0.0, 0.0, 0.0, 0.0, 0.0, 0.0, 0.0, 0.0, 0.0, 0.0, 0.0, 0.0, 0.0, 0.0, 0.0, 0.0, 0.0, 0.0, 0.0, 0.0, 0.0, 0.0, 0.0, 0.0, 0.0, 0.0, 0.0, 0.0, 0.0, 0.0, 0.0, 0.0, 0.0, 0.0, 0.0, 0.0, 0.0, 0.0, 0.0, 0.0, 0.0, 0.0, 0.0, 0.0, 0.0, 0.0, 0.0, 0.0, 0.0, 0.0, 0.0, 0.0, 0.0, 0.0, 0.0, 0.0, 0.0, 0.0, 0.0, 0.0, 0.0, 0.0, 0.0, 0.0, 0.0, 0.0, 0.0, 0.0, 0.0, 0.0, 0.0, 0.0, 0.0, 0.0, 0.0, 0.0, 0.0, 0.0, 0.0, 0.0, 0.0, 0.0, 0.0, 0.0, 0.0, 0.0, 0.0, 0.0, 0.0, 0.0, 0.0, 0.0, 0.0, 0.0, 0.0, 0.0, 0.0, 0.0, 0.0, 0.0, 0.0, 0.0, 0.0, 0.0, 0.0, 0.0, 0.0, 0.0, 0.0, 0.0, 0.0, 0.0, 0.0, 0.0, 0.0, 0.0, 0.0, 0.0, 0.0, 0.0, 0.0, 0.0, 0.0, 0.0, 0.0, 0.0, 0.0, 0.0, 0.0, 0.0, 0.0, 0.0, 0.0, 0.0, 0.0, 0.0, 0.0, 0.0, 0.0, 0.0, 0.0, 0.0, 0.0, 0.0, 0.0, 0.0, 0.0, 0.0, 0.0, 0.0, 0.0, 0.0, 0.0, 0.0, 0.0, 0.0, 0.0, 0.0, 0.0, 0.0, 0.0, 0.0, 0.0, 0.0, 0.0, 0.0, 0.0, 0.0, 0.0, 0.0, 0.0, 0.0, 0.0, 0.0, 0.0, 0.0, 0.0, 0.0, 0.0, 0.0, 0.0, 0.0, 0.0, 0.0, 0.0, 0.0, 0.0, 0.0, 0.0, 0.0, 0.0, 0.0, 0.0, 0.0, 0.0, 0.0, 0.0, 0.0, 0.0, 0.0, 0.0, 0.0, 0.0, 0.0, 0.0, 0.0, 0.0, 0.0, 0.0, 0.0, 0.0, 0.0, 0.0, 0.0, 0.0, 0.0, 0.0, 0.0, 0.0, 0.0, 0.0, 0.0, 0.0, 0.0, 0.0, 0.0, 0.0, 0.0, 0.0, 0.0, 0.0, 0.0, 0.0, 0.0, 0.0, 0.0, 0.0, 0.0, 0.0, 0.0, 0.0, 0.0, 0.0, 0.0, 0.0, 0.0, 0.0, 0.0, 0.0, 0.0, 0.0, 0.0, 0.0, 0.0, 0.0, 0.0, 0.0, 0.0, 0.0, 0.0, 0.0, 0.0, 0.0, 0.0, 0.0, 0.0, 0.0, 0.0, 0.0, 0.0, 0.0, 0.0, 0.0, 0.0, 0.0, 0.0, 0.0, 0.0, 0.0, 0.0, 0.0, 0.0, 0.0, 0.0, 0.0, 0.0, 0.0, 0.0, 0.0, 0.0, 0.0, 0.0, 0.0, 0.0, 0.0, 0.0, 0.0, 0.0, 0.0, 0.0, 0.0, 0.0, 0.0, 0.0, 0.0, 0.0, 0.0, 0.0, 0.0, 0.0, 0.0, 0.0, 0.0, 0.0, 0.0, 0.0, 0.0, 0.0, 0.0, 0.0, 0.02368, 0.9127, 0.01545, 0.9417, 0.0003193, 0.9389, 0.01177, 0.9208, 0.02363, 0.05705, 0.01334, 0.05978, 0.006412, 0.03318, 0.01743, 0.02996, 0.4845, 0.01666, 0.4685, 0.01742, 0.4668, 0.002991, 0.4854, 0.0003214, 0.8388, 0.02266, 0.8177, 0.02831, 0.8182, 0.0003193, 0.8391, 0.0003782, 0.09897, 0.9321, 0.08955, 0.947, 0.01545, 0.9417, 0.02368, 0.9127, 0.8506, 0.05489, 0.8374, 0.05461, 0.8388, 0.02266, 0.8535, 0.04103, 0.08955, 0.947, 0.09831, 0.963, 0.01863, 0.963, 0.01545, 0.9417, 0.01743, 0.02996, 0.006412, 0.03318, 0.0003193, 0.005472, 0.01171, 0.002494, 0.4972, 0.01944, 0.4845, 0.01666, 0.4854, 0.0003214, 0.5028, 0.005601, 0.02961, 0.02819, 0.01743, 0.02996, 0.01171, 0.002494, 0.02415, 0.0003193, 0.9578, 0.01027, 0.9396, 0.01019, 0.9395, 0.0008184, 0.9577, 0.000891, 0.5519, 0.01332, 0.5309, 0.009715, 0.5324, 0.0003193, 0.5534, 0.003923, 0.01545, 0.9417, 0.01863, 0.963, 0.006061, 0.9566, 0.0003193, 0.9389, 0.009426, 0.9033, 0.0003193, 0.8838, 0.01548, 0.8828, 0.02241, 0.912, 0.03489, 0.05512, 0.02363, 0.05705, 0.01743, 0.02996, 0.02961, 0.02819, 0.6662, 0.06911, 0.6481, 0.06842, 0.6482, 0.03567, 0.672, 0.0426, 0.8374, 0.05461, 0.8219, 0.05481, 0.8177, 0.02831, 0.8388, 0.02266, 0.6481, 0.06842, 0.6342, 0.06781, 0.6324, 0.05344, 0.6482, 0.03567, 0.672, 0.0426, 0.6482, 0.03567, 0.6501, 0.01298, 0.6736, 0.01441, 0.02241, 0.912, 0.01548, 0.8828, 0.09246, 0.8929, 0.08908, 0.912, 0.8535, 0.04103, 0.8388, 0.02266, 0.8391, 0.0003782, 0.8537, 0.0007816, 0.6482, 0.03567, 0.6324, 0.05344, 0.6343, 0.01201, 0.6501, 0.01298, 0.1103, 0.8782, 0.13, 0.8863, 0.1335, 0.8984, 0.1075, 0.896, 0.08908, 0.912, 0.09246, 0.8929, 0.1075, 0.896, 0.1049, 0.9105, 0.09246, 0.8929, 0.09561, 0.877, 0.1103, 0.8782, 0.1075, 0.896, 0.1335, 0.8984, 0.1287, 0.909, 0.1049, 0.9105, 0.1075, 0.896, 0.5687, 0.006357, 0.5663, 0.01371, 0.5519, 0.01332, 0.5534, 0.003923, 0.5663, 0.01371, 0.5687, 0.006357, 0.6343, 0.01201, 0.6324, 0.05344, 0.01548, 0.8828, 0.0003193, 0.8838, 0.009126, 0.8673, 0.0225, 0.8635, 0.09561, 0.877, 0.09246, 0.8929, 0.01548, 0.8828, 0.0225, 0.8635, 0.8535, 0.04103, 0.8537, 0.0007816, 0.926, 0.001023, 0.9259, 0.01265, 0.9395, 0.0008184, 0.9396, 0.01019, 0.9259, 0.01265, 0.926, 0.001023, 0.4574, 0.4886, 0.4577, 0.4738, 0.5113, 0.4642, 0.505, 0.4876, 0.505, 0.4876, 0.5113, 0.4642, 0.5486, 0.4597, 0.5438, 0.4898, 0.3236, 0.4706, 0.3236, 0.4273, 0.3618, 0.4267, 0.3675, 0.4708, 0.4099, 0.4808, 0.4157, 0.4634, 0.4577, 0.4738, 0.4574, 0.4886, 0.3675, 0.4708, 0.3618, 0.4267, 0.4157, 0.4634, 0.4099, 0.4808, 0.6048, 0.7922, 0.6326, 0.7758, 0.6391, 0.7971, 0.6146, 0.8091, 0.3566, 0.8112, 0.3872, 0.8299, 0.3612, 0.8416, 0.3486, 0.8336, 0.5685, 0.842, 0.5741, 0.8058, 0.5972, 0.8246, 0.597, 0.8466, 0.3872, 0.8299, 0.3948, 0.8581, 0.3676, 0.8585, 0.3612, 0.8416, 0.5741, 0.8058, 0.6048, 0.7922, 0.6146, 0.8091, 0.5972, 0.8246, 0.3237, 0.8001, 0.3566, 0.8112, 0.3486, 0.8336, 0.3237, 0.823, 0.509, 0.5354, 0.5045, 0.6526, 0.4582, 0.6517, 0.4591, 0.545, 0.4591, 0.545, 0.4582, 0.6517, 0.4099, 0.6395, 0.4061, 0.5367, 0.3683, 0.5239, 0.3661, 0.6319, 0.3236, 0.6396, 0.3236, 0.5134, 0.55, 0.5222, 0.5631, 0.6365, 0.5045, 0.6526, 0.509, 0.5354, 0.5804, 0.5473, 0.5906, 0.6342, 0.5631, 0.6365, 0.55, 0.5222, 0.8235, 0.162, 0.8318, 0.1631, 0.8311, 0.1762, 0.8235, 0.1748, 0.8235, 0.0001736, 0.8638, 0.01084, 0.8374, 0.02447, 0.8235, 0.01788, 0.8351, 0.04094, 0.8235, 0.03547, 0.8235, 0.01788, 0.8374, 0.02447, 0.8706, 0.09069, 0.8941, 0.09843, 0.8826, 0.1109, 0.8659, 0.107, 0.8498, 0.0849, 0.8706, 0.09069, 0.8659, 0.107, 0.8407, 0.1015, 0.8356, 0.08464, 0.8498, 0.0849, 0.8407, 0.1015, 0.8311, 0.1012, 0.8627, 0.1437, 0.8794, 0.1572, 0.8779, 0.164, 0.8617, 0.1559, 0.8432, 0.1384, 0.8627, 0.1437, 0.8617, 0.1559, 0.844, 0.1507, 0.874, 0.1713, 0.8839, 0.1368, 0.0, 0.0, 0.8839, 0.1821, 0.8559, 0.17, 0.87, 0.1787, 0.8609, 0.1914, 0.85, 0.1823, 0.8412, 0.1648, 0.8559, 0.17, 0.85, 0.1823, 0.8388, 0.1775, 0.8318, 0.1631, 0.8412, 0.1648, 0.8388, 0.1775, 0.8311, 0.1762, 0.0, 0.0, 0.0, 0.0, 0.9151, 0.2486, 0.0, 0.0, 0.8609, 0.1914, 0.87, 0.1787, 0.87, 0.1787, 0.8609, 0.1914, 0.0, 0.0, 0.8235, 0.1845, 0.8235, 0.1991, 0.0, 0.0, 0.0, 0.0, 0.0, 0.0, 0.9666, 0.1636, 0.0, 0.0, 0.9522, 0.1193, 0.9727, 0.1291, 0.9727, 0.1291, 0.9522, 0.1193, 0.8311, 0.1762, 0.8388, 0.1775, 0.8357, 0.1875, 0.8295, 0.1862, 0.8388, 0.1775, 0.85, 0.1823, 0.8444, 0.1922, 0.8357, 0.1875, 0.0, 0.0, 0.0, 0.0, 0.9727, 0.1291, 0.0, 0.0, 0.85, 0.1823, 0.8609, 0.1914, 0.8525, 0.2001, 0.8444, 0.1922, 0.8886, 0.1757, 0.8923, 0.1688, 0.8923, 0.1688, 0.8886, 0.1757, 0.0, 0.0, 0.0, 0.0, 0.9002, 0.2544, 0.0, 0.0, 0.0, 0.0, 0.0, 0.0, 0.8792, 0.2576, 0.0, 0.0, 0.8235, 0.1748, 0.8311, 0.1762, 0.8295, 0.1862, 0.8235, 0.1845, 0.0, 0.0, 0.0, 0.0, 0.9213, 0.2447, 0.0, 0.0, 0.8525, 0.2001, 0.8609, 0.1914, 0.8609, 0.1914, 0.8525, 0.2001, 0.4896, 0.3073, 0.4511, 0.2992, 0.4712, 0.2226, 0.5066, 0.2296, 0.5258, 0.3146, 0.4896, 0.3073, 0.5066, 0.2296, 0.5401, 0.2377, 0.4252, 0.2912, 0.3982, 0.2816, 0.4317, 0.2094, 0.4507, 0.2172, 0.5637, 0.3167, 0.5258, 0.3146, 0.5401, 0.2377, 0.5635, 0.2406, 0.4511, 0.2992, 0.4252, 0.2912, 0.4507, 0.2172, 0.4712, 0.2226, 0.3618, 0.4267, 0.3236, 0.4273, 0.3236, 0.379, 0.3415, 0.3835, 0.4715, 0.3852, 0.4577, 0.4738, 0.4157, 0.4634, 0.4304, 0.3782, 0.5486, 0.4597, 0.5668, 0.4001, 0.5806, 0.4272, 0.5792, 0.4562, 0.3569, 0.3594, 0.3415, 0.3835, 0.3259, 0.3382, 0.3278, 0.3337, 0.5066, 0.2296, 0.4712, 0.2226, 0.482, 0.201, 0.5094, 0.2046, 0.5401, 0.2377, 0.5066, 0.2296, 0.5094, 0.2046, 0.5346, 0.2064, 0.5845, 0.2408, 0.5635, 0.2406, 0.5666, 0.2097, 0.5999, 0.2116, 0.616, 0.2365, 0.5845, 0.2408, 0.5999, 0.2116, 0.6197, 0.2136, 0.4507, 0.2172, 0.4317, 0.2094, 0.4381, 0.1872, 0.4575, 0.1953, 0.5635, 0.2406, 0.5401, 0.2377, 0.5346, 0.2064, 0.5666, 0.2097, 0.4712, 0.2226, 0.4507, 0.2172, 0.4575, 0.1953, 0.482, 0.201, 0.4317, 0.2094, 0.4045, 0.1959, 0.4144, 0.1747, 0.4381, 0.1872, 0.4464, 0.173, 0.4222, 0.1571, 0.446, 0.09677, 0.4646, 0.1073, 0.5113, 0.1845, 0.4829, 0.1845, 0.5005, 0.1214, 0.52, 0.1254, 0.5375, 0.1864, 0.5113, 0.1845, 0.52, 0.1254, 0.5464, 0.1285, 0.6, 0.1923, 0.5683, 0.1884, 0.5744, 0.1289, 0.602, 0.131, 0.6222, 0.1942, 0.6, 0.1923, 0.602, 0.131, 0.6288, 0.1303, 0.4647, 0.1763, 0.4464, 0.173, 0.4646, 0.1073, 0.4827, 0.1158, 0.5683, 0.1884, 0.5375, 0.1864, 0.5464, 0.1285, 0.5744, 0.1289, 0.4829, 0.1845, 0.4647, 0.1763, 0.4827, 0.1158, 0.5005, 0.1214, 0.52, 0.1254, 0.8295, 0.3497, 0.8485, 0.3434, 0.5464, 0.1285, 0.602, 0.131, 0.8704, 0.3406, 0.885, 0.3406, 0.6288, 0.1303, 0.4646, 0.1073, 0.7959, 0.3829, 0.8023, 0.3658, 0.4827, 0.1158, 0.5464, 0.1285, 0.8485, 0.3434, 0.8592, 0.3413, 0.5744, 0.1289, 0.4827, 0.1158, 0.8023, 0.3658, 0.8143, 0.3566, 0.5005, 0.1214, 0.446, 0.09677, 0.7928, 0.3957, 0.7959, 0.3829, 0.4646, 0.1073, 0.5005, 0.1214, 0.8143, 0.3566, 0.8295, 0.3497, 0.52, 0.1254, 0.482, 0.201, 0.4575, 0.1953, 0.4647, 0.1763, 0.4829, 0.1845, 0.5666, 0.2097, 0.5346, 0.2064, 0.5375, 0.1864, 0.5683, 0.1884, 0.4575, 0.1953, 0.4381, 0.1872, 0.4464, 0.173, 0.4647, 0.1763, 0.6197, 0.2136, 0.5999, 0.2116, 0.6, 0.1923, 0.6222, 0.1942, 0.5999, 0.2116, 0.5666, 0.2097, 0.5683, 0.1884, 0.6, 0.1923, 0.5346, 0.2064, 0.5094, 0.2046, 0.5113, 0.1845, 0.5375, 0.1864, 0.5094, 0.2046, 0.482, 0.201, 0.4829, 0.1845, 0.5113, 0.1845, 0.4381, 0.1872, 0.4144, 0.1747, 0.4222, 0.1571, 0.4464, 0.173, 0.945, 0.1527, 0.9522, 0.1193, 0.9522, 0.1193, 0.945, 0.1527, 0.8336, 0.1494, 0.8329, 0.1373, 0.8329, 0.1373, 0.8336, 0.1494, 0.8235, 0.08678, 0.8356, 0.08464, 0.8311, 0.1012, 0.8235, 0.1024, 0.8374, 0.06126, 0.8235, 0.06052, 0.8235, 0.03547, 0.8351, 0.04094, 0.8719, 0.07961, 0.8934, 0.08052, 0.8941, 0.09843, 0.8706, 0.09069, 0.8381, 0.07437, 0.8235, 0.07458, 0.8235, 0.06052, 0.8374, 0.06126, 0.8604, 0.04542, 0.8804, 0.03394, 0.8921, 0.06104, 0.8711, 0.06878, 0.8374, 0.02447, 0.8638, 0.01084, 0.8804, 0.03394, 0.8604, 0.04542, 0.8351, 0.04094, 0.8374, 0.02447, 0.8604, 0.04542, 0.8451, 0.04841, 0.854, 0.07684, 0.8381, 0.07437, 0.8374, 0.06126, 0.8532, 0.06602, 0.8532, 0.06602, 0.8374, 0.06126, 0.8351, 0.04094, 0.8451, 0.04841, 0.8711, 0.06878, 0.8532, 0.06602, 0.8451, 0.04841, 0.8604, 0.04542, 0.854, 0.07684, 0.8532, 0.06602, 0.8711, 0.06878, 0.8719, 0.07961, 0.8638, 0.01084, 0.8855, 0.01324, 0.9087, 0.02635, 0.8804, 0.03394, 0.9087, 0.02635, 0.9381, 0.03452, 0.932, 0.06344, 0.9062, 0.05918, 0.8804, 0.03394, 0.9087, 0.02635, 0.9062, 0.05918, 0.8921, 0.06104, 0.8934, 0.08052, 0.9061, 0.08186, 0.9045, 0.1087, 0.8941, 0.09843, 0.9061, 0.08186, 0.9264, 0.09393, 0.9145, 0.1217, 0.9045, 0.1087, 0.9032, 0.1482, 0.9034, 0.1295, 0.9145, 0.1217, 0.9199, 0.1677, 0.87, 0.1787, 0.874, 0.1713, 0.874, 0.1713, 0.87, 0.1787, 0.8941, 0.1654, 0.8959, 0.1619, 0.8959, 0.1619, 0.8941, 0.1654, 0.8923, 0.1688, 0.8941, 0.1654, 0.8941, 0.1654, 0.8923, 0.1688, 0.0, 0.0, 0.8794, 0.1572, 0.8802, 0.1538, 0.8824, 0.1436, 0.9661, 0.04894, 0.9998, 0.06475, 0.983, 0.09884, 0.9588, 0.08956, 0.9381, 0.03452, 0.9661, 0.04894, 0.9588, 0.08956, 0.932, 0.06344, 0.9264, 0.09393, 0.932, 0.06344, 0.9588, 0.08956, 0.9522, 0.1193, 0.9145, 0.1217, 0.9264, 0.09393, 0.9522, 0.1193, 0.945, 0.1527, 0.9588, 0.08956, 0.983, 0.09884, 0.9727, 0.1291, 0.9522, 0.1193, 0.9062, 0.05918, 0.932, 0.06344, 0.9264, 0.09393, 0.9061, 0.08186, 0.8921, 0.06104, 0.9062, 0.05918, 0.9061, 0.08186, 0.8934, 0.08052, 0.8498, 0.0849, 0.854, 0.07684, 0.8719, 0.07961, 0.8706, 0.09069, 0.8498, 0.0849, 0.8356, 0.08464, 0.8381, 0.07437, 0.854, 0.07684, 0.8356, 0.08464, 0.8235, 0.08678, 0.8235, 0.07458, 0.8381, 0.07437, 0.8711, 0.06878, 0.8921, 0.06104, 0.8934, 0.08052, 0.8719, 0.07961, 0.9145, 0.1217, 0.945, 0.1527, 0.9374, 0.1829, 0.9199, 0.1677, 0.8941, 0.09843, 0.9045, 0.1087, 0.8955, 0.1197, 0.8826, 0.1109, 0.9034, 0.1295, 0.9032, 0.1482, 0.8839, 0.1368, 0.8955, 0.1197, 0.9045, 0.1087, 0.9145, 0.1217, 0.9034, 0.1295, 0.8955, 0.1197, 0.8826, 0.1109, 0.8955, 0.1197, 0.8839, 0.1368, 0.8659, 0.107, 0.5113, 0.4642, 0.4577, 0.4738, 0.4715, 0.3852, 0.5115, 0.3921, 0.5113, 0.4642, 0.5115, 0.3921, 0.5668, 0.4001, 0.5486, 0.4597, 0.4304, 0.3782, 0.4157, 0.4634, 0.3618, 0.4267, 0.3963, 0.3712, 0.3963, 0.3712, 0.3618, 0.4267, 0.3415, 0.3835, 0.3569, 0.3594, 0.3982, 0.2816, 0.3569, 0.3594, 0.3278, 0.3337, 0.3693, 0.2669, 0.5973, 0.3203, 0.5637, 0.3167, 0.5635, 0.2406, 0.5845, 0.2408, 0.5973, 0.3203, 0.6239, 0.3155, 0.6417, 0.3964, 0.618, 0.4048, 0.5805, 0.5039, 0.5629, 0.5097, 0.5721, 0.4939, 0.5806, 0.4772, 0.6417, 0.3964, 0.6452, 0.3994, 0.6148, 0.4099, 0.618, 0.4048, 0.5438, 0.4898, 0.5486, 0.4597, 0.5792, 0.4562, 0.5721, 0.4939, 0.5845, 0.2408, 0.616, 0.2365, 0.6239, 0.3155, 0.5973, 0.3203, 0.618, 0.4048, 0.5668, 0.4001, 0.5637, 0.3167, 0.5973, 0.3203, 0.4317, 0.2094, 0.3982, 0.2816, 0.3693, 0.2669, 0.4045, 0.1959, 0.4304, 0.3782, 0.3963, 0.3712, 0.4252, 0.2912, 0.4511, 0.2992, 0.5668, 0.4001, 0.5115, 0.3921, 0.5258, 0.3146, 0.5637, 0.3167, 0.3963, 0.3712, 0.3569, 0.3594, 0.3982, 0.2816, 0.4252, 0.2912, 0.5115, 0.3921, 0.4715, 0.3852, 0.4896, 0.3073, 0.5258, 0.3146, 0.4715, 0.3852, 0.4304, 0.3782, 0.4511, 0.2992, 0.4896, 0.3073, 0.6452, 0.3994, 0.6468, 0.401, 0.6169, 0.4128, 0.6148, 0.4099, 0.3415, 0.3835, 0.3236, 0.379, 0.3236, 0.3392, 0.3259, 0.3382, 0.5792, 0.4562, 0.5806, 0.4272, 0.6102, 0.4226, 0.5912, 0.453, 0.6148, 0.4099, 0.6169, 0.4128, 0.6102, 0.4226, 0.5806, 0.4272, 0.5806, 0.4772, 0.5721, 0.4939, 0.5792, 0.4562, 0.5912, 0.453, 0.5804, 0.5473, 0.55, 0.5222, 0.5629, 0.5097, 0.5805, 0.5039, 0.5806, 0.4272, 0.5668, 0.4001, 0.618, 0.4048, 0.6148, 0.4099, 0.55, 0.5222, 0.5438, 0.4898, 0.5721, 0.4939, 0.5629, 0.5097, 0.3683, 0.5239, 0.3675, 0.4708, 0.4099, 0.4808, 0.4061, 0.5367, 0.4061, 0.5367, 0.4099, 0.4808, 0.4574, 0.4886, 0.4591, 0.545, 0.3236, 0.5134, 0.3236, 0.4706, 0.3675, 0.4708, 0.3683, 0.5239, 0.509, 0.5354, 0.505, 0.4876, 0.5438, 0.4898, 0.55, 0.5222, 0.4591, 0.545, 0.4574, 0.4886, 0.505, 0.4876, 0.509, 0.5354, 0.4061, 0.5367, 0.4099, 0.6395, 0.3661, 0.6319, 0.3683, 0.5239, 0.5631, 0.6365, 0.5906, 0.6342, 0.5987, 0.6698, 0.5614, 0.6766, 0.3236, 0.6396, 0.3661, 0.6319, 0.374, 0.6762, 0.3237, 0.6768, 0.4582, 0.6517, 0.5045, 0.6526, 0.5048, 0.6971, 0.4612, 0.6969, 0.5045, 0.6526, 0.5631, 0.6365, 0.5614, 0.6766, 0.5048, 0.6971, 0.4099, 0.6395, 0.4582, 0.6517, 0.4612, 0.6969, 0.4208, 0.6841, 0.3661, 0.6319, 0.4099, 0.6395, 0.4208, 0.6841, 0.374, 0.6762, 0.3237, 0.6768, 0.374, 0.6762, 0.3756, 0.7199, 0.3237, 0.7217, 0.4612, 0.6969, 0.5048, 0.6971, 0.5098, 0.7442, 0.4668, 0.7424, 0.5048, 0.6971, 0.5614, 0.6766, 0.5694, 0.7199, 0.5098, 0.7442, 0.4208, 0.6841, 0.4612, 0.6969, 0.4668, 0.7424, 0.4281, 0.7571, 0.374, 0.6762, 0.4208, 0.6841, 0.4281, 0.7571, 0.3756, 0.7199, 0.5614, 0.6766, 0.5987, 0.6698, 0.6106, 0.7107, 0.5694, 0.7199, 0.3237, 0.7217, 0.3756, 0.7199, 0.367, 0.7696, 0.3237, 0.765, 0.3756, 0.7199, 0.4281, 0.7571, 0.3993, 0.7858, 0.367, 0.7696, 0.5098, 0.7442, 0.5694, 0.7199, 0.5836, 0.7494, 0.5443, 0.7701, 0.5741, 0.8058, 0.5443, 0.7701, 0.5836, 0.7494, 0.6048, 0.7922, 0.5694, 0.7199, 0.6106, 0.7107, 0.6201, 0.7423, 0.5836, 0.7494, 0.6048, 0.7922, 0.5836, 0.7494, 0.6201, 0.7423, 0.6326, 0.7758, 0.3237, 0.8001, 0.3237, 0.765, 0.367, 0.7696, 0.3566, 0.8112, 0.3566, 0.8112, 0.367, 0.7696, 0.3993, 0.7858, 0.3872, 0.8299, 0.5741, 0.8058, 0.5685, 0.842, 0.558, 0.8438, 0.5523, 0.8147, 0.5443, 0.7701, 0.5741, 0.8058, 0.5523, 0.8147, 0.5353, 0.785, 0.3993, 0.7858, 0.4281, 0.7571, 0.4324, 0.7644, 0.4115, 0.7945, 0.3948, 0.8581, 0.3872, 0.8299, 0.4024, 0.8296, 0.405, 0.8574, 0.5098, 0.7442, 0.5443, 0.7701, 0.5353, 0.785, 0.5108, 0.7534, 0.3872, 0.8299, 0.3993, 0.7858, 0.4115, 0.7945, 0.4024, 0.8296, 0.4668, 0.7424, 0.5098, 0.7442, 0.5108, 0.7534, 0.4708, 0.7492, 0.4281, 0.7571, 0.4668, 0.7424, 0.4708, 0.7492, 0.4324, 0.7644, 0.8327, 0.1562, 0.0, 0.0, 0.8318, 0.1631, 0.8327, 0.1562, 0.9199, 0.1677, 0.9374, 0.1829, 0.9374, 0.1829, 0.9199, 0.1677, 0.8588, 0.163, 0.874, 0.1713, 0.87, 0.1787, 0.8559, 0.17, 0.8839, 0.1821, 0.8886, 0.1757, 0.8886, 0.1757, 0.8839, 0.1821, 0.9374, 0.1829, 0.945, 0.1527, 0.945, 0.1527, 0.9374, 0.1829, 0.8235, 0.1554, 0.8327, 0.1562, 0.8318, 0.1631, 0.8235, 0.162, 0.5108, 0.7534, 0.5353, 0.785, 0.5353, 0.785, 0.5108, 0.7534, 0.405, 0.8574, 0.4024, 0.8296, 0.4024, 0.8296, 0.405, 0.8574, 0.5523, 0.8147, 0.558, 0.8438, 0.558, 0.8438, 0.5523, 0.8147, 0.4115, 0.7945, 0.4324, 0.7644, 0.4324, 0.7644, 0.4115, 0.7945, 0.4024, 0.8296, 0.4115, 0.7945, 0.4115, 0.7945, 0.4024, 0.8296, 0.5353, 0.785, 0.5523, 0.8147, 0.5523, 0.8147, 0.5353, 0.785, 0.405, 0.8574, 0.4024, 0.8296, 0.4024, 0.8296, 0.405, 0.8574, 0.4024, 0.8296, 0.4115, 0.7945, 0.4115, 0.7945, 0.4024, 0.8296, 0.5523, 0.8147, 0.558, 0.8438, 0.558, 0.8438, 0.5523, 0.8147, 0.5108, 0.7534, 0.5108, 0.7534, 0.5108, 0.7534, 0.5108, 0.7534, 0.4708, 0.7492, 0.5108, 0.7534, 0.5108, 0.7534, 0.4708, 0.7492, 0.5108, 0.7534, 0.5353, 0.785, 0.5353, 0.785, 0.5108, 0.7534, 0.4324, 0.7644, 0.4324, 0.7644, 0.4324, 0.7644, 0.4324, 0.7644, 0.5353, 0.785, 0.5523, 0.8147, 0.5523, 0.8147, 0.5353, 0.785, 0.4324, 0.7644, 0.4708, 0.7492, 0.4708, 0.7492, 0.4324, 0.7644, 0.4115, 0.7945, 0.4324, 0.7644, 0.4324, 0.7644, 0.4115, 0.7945, 0.5108, 0.7534, 0.5353, 0.785, 0.5353, 0.785, 0.5108, 0.7534, 0.5353, 0.785, 0.5523, 0.8147, 0.5523, 0.8147, 0.5353, 0.785, 0.4708, 0.7492, 0.5108, 0.7534, 0.5108, 0.7534, 0.4708, 0.7492, 0.4115, 0.7945, 0.4324, 0.7644, 0.4324, 0.7644, 0.4115, 0.7945, 0.405, 0.8574, 0.4024, 0.8296, 0.4024, 0.8296, 0.405, 0.8574, 0.4324, 0.7644, 0.4708, 0.7492, 0.4708, 0.7492, 0.4324, 0.7644, 0.5108, 0.7534, 0.5108, 0.7534, 0.5108, 0.7534, 0.5108, 0.7534, 0.4024, 0.8296, 0.4115, 0.7945, 0.4115, 0.7945, 0.4024, 0.8296, 0.5523, 0.8147, 0.558, 0.8438, 0.558, 0.8438, 0.5523, 0.8147, 0.4324, 0.7644, 0.4324, 0.7644, 0.4324, 0.7644, 0.4324, 0.7644, 0.5353, 0.785, 0.5523, 0.8147, 0.5523, 0.8147, 0.5353, 0.785, 0.4708, 0.7492, 0.5108, 0.7534, 0.5108, 0.7534, 0.4708, 0.7492, 0.4115, 0.7945, 0.4324, 0.7644, 0.4324, 0.7644, 0.4115, 0.7945, 0.405, 0.8574, 0.4024, 0.8296, 0.4024, 0.8296, 0.405, 0.8574, 0.4324, 0.7644, 0.4708, 0.7492, 0.4708, 0.7492, 0.4324, 0.7644, 0.5108, 0.7534, 0.5108, 0.7534, 0.5108, 0.7534, 0.5108, 0.7534, 0.4024, 0.8296, 0.4115, 0.7945, 0.4115, 0.7945, 0.4024, 0.8296, 0.5523, 0.8147, 0.558, 0.8438, 0.558, 0.8438, 0.5523, 0.8147, 0.4324, 0.7644, 0.4324, 0.7644, 0.4324, 0.7644, 0.4324, 0.7644, 0.5108, 0.7534, 0.5353, 0.785, 0.5353, 0.785, 0.5108, 0.7534, 0.4708, 0.7492, 0.5108, 0.7534, 0.5108, 0.7534, 0.4708, 0.7492, 0.4115, 0.7945, 0.4324, 0.7644, 0.4324, 0.7644, 0.4115, 0.7945, 0.405, 0.8574, 0.4024, 0.8296, 0.4024, 0.8296, 0.405, 0.8574, 0.4324, 0.7644, 0.4708, 0.7492, 0.4708, 0.7492, 0.4324, 0.7644, 0.5108, 0.7534, 0.5108, 0.7534, 0.5108, 0.7534, 0.5108, 0.7534, 0.4024, 0.8296, 0.4115, 0.7945, 0.4115, 0.7945, 0.4024, 0.8296, 0.5523, 0.8147, 0.558, 0.8438, 0.558, 0.8438, 0.5523, 0.8147, 0.4324, 0.7644, 0.4324, 0.7644, 0.4324, 0.7644, 0.4324, 0.7644, 0.5108, 0.7534, 0.5353, 0.785, 0.5353, 0.785, 0.5108, 0.7534, 0.5353, 0.785, 0.5523, 0.8147, 0.5523, 0.8147, 0.5353, 0.785, 0.405, 0.8574, 0.4024, 0.8296, 0.4024, 0.8296, 0.405, 0.8574, 0.5108, 0.7534, 0.5108, 0.7534, 0.5108, 0.7534, 0.5108, 0.7534, 0.5523, 0.8147, 0.558, 0.8438, 0.558, 0.8438, 0.5523, 0.8147, 0.4115, 0.7945, 0.4324, 0.7644, 0.4324, 0.7644, 0.4115, 0.7945, 0.4324, 0.7644, 0.4324, 0.7644, 0.4324, 0.7644, 0.4324, 0.7644, 0.4324, 0.7644, 0.4708, 0.7492, 0.4708, 0.7492, 0.4324, 0.7644, 0.5353, 0.785, 0.5523, 0.8147, 0.5523, 0.8147, 0.5353, 0.785, 0.4115, 0.7945, 0.4324, 0.7644, 0.4324, 0.7644, 0.4115, 0.7945, 0.4324, 0.7644, 0.4708, 0.7492, 0.4708, 0.7492, 0.4324, 0.7644, 0.5353, 0.785, 0.5523, 0.8147, 0.5523, 0.8147, 0.5353, 0.785, 0.4324, 0.7644, 0.4324, 0.7644, 0.4324, 0.7644, 0.4324, 0.7644, 0.5108, 0.7534, 0.5353, 0.785, 0.5353, 0.785, 0.5108, 0.7534, 0.4708, 0.7492, 0.5108, 0.7534, 0.5108, 0.7534, 0.4708, 0.7492, 0.5108, 0.7534, 0.5108, 0.7534, 0.5108, 0.7534, 0.5108, 0.7534, 0.5523, 0.8147, 0.558, 0.8438, 0.558, 0.8438, 0.5523, 0.8147, 0.4024, 0.8296, 0.4115, 0.7945, 0.4115, 0.7945, 0.4024, 0.8296, 0.405, 0.8574, 0.4024, 0.8296, 0.4024, 0.8296, 0.405, 0.8574, 0.4024, 0.8296, 0.4115, 0.7945, 0.4115, 0.7945, 0.4024, 0.8296, 0.4708, 0.7492, 0.5108, 0.7534, 0.5108, 0.7534, 0.4708, 0.7492, 0.0, 0.0, 0.4708, 0.7492, 0.0, 0.0, 0.0, 0.0, 0.5108, 0.7534, 0.5353, 0.785, 0.5353, 0.785, 0.5108, 0.7534, 0.0, 0.0, 0.5108, 0.7534, 0.0, 0.0, 0.0, 0.0, 0.0, 0.0, 0.5108, 0.7534, 0.0, 0.0, 0.0, 0.0, 0.8295, 0.1862, 0.8357, 0.1875, 0.8357, 0.1875, 0.8295, 0.1862, 0.9032, 0.1482, 0.9199, 0.1677, 0.9199, 0.1677, 0.9032, 0.1482, 0.8809, 0.1504, 0.8959, 0.1619, 0.8959, 0.1619, 0.8809, 0.1504, 0.8235, 0.114, 0.8317, 0.1132, 0.8323, 0.1253, 0.8235, 0.1256, 0.0, 0.0, 0.8824, 0.1436, 0.8802, 0.1538, 0.8633, 0.1376, 0.8317, 0.1132, 0.8415, 0.1138, 0.8423, 0.1261, 0.8323, 0.1253, 0.8415, 0.1138, 0.8648, 0.1192, 0.8638, 0.1315, 0.8423, 0.1261, 0.0, 0.0, 0.8824, 0.1436, 0.8824, 0.1436, 0.8779, 0.164, 0.8444, 0.1922, 0.8525, 0.2001, 0.8525, 0.2001, 0.8444, 0.1922, 0.8235, 0.1488, 0.8336, 0.1494, 0.8327, 0.1562, 0.8235, 0.1554, 0.0, 0.0, 0.0, 0.0, 0.9351, 0.2305, 0.0, 0.0, 0.8235, 0.1343, 0.8328, 0.1343, 0.8329, 0.1373, 0.8235, 0.1372, 0.8824, 0.1436, 0.8839, 0.1368, 0.8839, 0.1368, 0.8824, 0.1436, 0.8427, 0.1322, 0.8633, 0.1376, 0.8627, 0.1437, 0.8432, 0.1384, 0.8633, 0.1376, 0.8802, 0.1538, 0.8794, 0.1572, 0.8627, 0.1437, 0.0, 0.0, 0.0, 0.0, 0.8487, 0.2485, 0.0, 0.0, 0.8357, 0.1875, 0.8444, 0.1922, 0.8444, 0.1922, 0.8357, 0.1875, 0.8659, 0.107, 0.8839, 0.1368, 0.8824, 0.1436, 0.8648, 0.1192, 0.8824, 0.1436, 0.8839, 0.1368, 0.8839, 0.1368, 0.8824, 0.1436, 0.8235, 0.1272, 0.8324, 0.127, 0.8325, 0.1287, 0.8235, 0.1288, 0.0, 0.0, 0.0, 0.0, 0.9275, 0.2408, 0.0, 0.0, 0.0, 0.0, 0.0, 0.0, 0.8235, 0.2197, 0.0, 0.0, 0.8235, 0.1301, 0.8326, 0.13, 0.8326, 0.1313, 0.8235, 0.1314, 0.8407, 0.1015, 0.8659, 0.107, 0.8648, 0.1192, 0.8415, 0.1138, 0.8311, 0.1012, 0.8407, 0.1015, 0.8415, 0.1138, 0.8317, 0.1132, 0.8235, 0.1024, 0.8311, 0.1012, 0.8317, 0.1132, 0.8235, 0.114, 0.8235, 0.1256, 0.8323, 0.1253, 0.8324, 0.127, 0.8235, 0.1272, 0.8235, 0.1288, 0.8325, 0.1287, 0.8326, 0.13, 0.8235, 0.1301, 0.8326, 0.13, 0.0, 0.0, 0.8323, 0.1253, 0.8423, 0.1261, 0.0, 0.0, 0.8326, 0.13, 0.0, 0.0, 0.8324, 0.127, 0.0, 0.0, 0.8326, 0.13, 0.8326, 0.13, 0.8325, 0.1287, 0.8326, 0.1313, 0.8326, 0.13, 0.8326, 0.13, 0.8326, 0.1313, 0.8326, 0.1313, 0.8326, 0.13, 0.8326, 0.13, 0.8326, 0.1313, 0.8326, 0.1313, 0.8326, 0.13, 0.8326, 0.13, 0.8326, 0.1313, 0.8648, 0.1192, 0.8824, 0.1436, 0.8809, 0.1504, 0.8638, 0.1315, 0.8326, 0.1313, 0.0, 0.0, 0.8633, 0.1376, 0.8427, 0.1322, 0.8326, 0.1313, 0.8638, 0.1315, 0.8809, 0.1504, 0.0, 0.0, 0.8235, 0.1314, 0.8326, 0.1313, 0.8328, 0.1343, 0.8235, 0.1343, 0.8328, 0.1343, 0.8326, 0.1313, 0.8326, 0.1313, 0.8328, 0.1343, 0.8328, 0.1343, 0.8326, 0.1313, 0.8326, 0.1313, 0.8328, 0.1343, 0.8328, 0.1343, 0.8328, 0.1343, 0.0, 0.0, 0.8328, 0.1343, 0.0, 0.0, 0.8326, 0.1313, 0.8326, 0.1313, 0.8432, 0.1384, 0.8326, 0.1313, 0.8326, 0.1313, 0.8326, 0.1313, 0.8326, 0.1313, 0.0, 0.0, 0.8329, 0.1373, 0.0, 0.0, 0.844, 0.1507, 0.8336, 0.1494, 0.8329, 0.1373, 0.8329, 0.1373, 0.8336, 0.1494, 0.0, 0.0, 0.8326, 0.1313, 0.8326, 0.1313, 0.0, 0.0, 0.0, 0.0, 0.8329, 0.1373, 0.8329, 0.1373, 0.0, 0.0, 0.8235, 0.1372, 0.8329, 0.1373, 0.8331, 0.1403, 0.8235, 0.1401, 0.8235, 0.1401, 0.8331, 0.1403, 0.8336, 0.1494, 0.8235, 0.1488, 0.8327, 0.1562, 0.8336, 0.1494, 0.8336, 0.1494, 0.8327, 0.1562, 0.0, 0.0, 0.0, 0.0, 0.9389, 0.2254, 0.0, 0.0, 0.8617, 0.1559, 0.8588, 0.163, 0.8588, 0.163, 0.8617, 0.1559, 0.8327, 0.1562, 0.8336, 0.1494, 0.8336, 0.1494, 0.8327, 0.1562, 0.8824, 0.1436, 0.8839, 0.1368, 0.8839, 0.1368, 0.8824, 0.1436, 0.0, 0.0, 0.0, 0.0, 0.9577, 0.1996, 0.0, 0.0, 0.8235, 0.1845, 0.8295, 0.1862, 0.8295, 0.1862, 0.8235, 0.1845, 0.8617, 0.1559, 0.8779, 0.164, 0.874, 0.1713, 0.8588, 0.163, 0.0, 0.0, 0.0, 0.0, 0.9426, 0.2202, 0.0, 0.0, 0.8318, 0.1631, 0.0, 0.0, 0.0, 0.0, 0.8318, 0.1631, 0.8588, 0.163, 0.8559, 0.17, 0.8559, 0.17, 0.8588, 0.163, 0.8559, 0.17, 0.8412, 0.1648, 0.8412, 0.1648, 0.8559, 0.17, 0.844, 0.1507, 0.8617, 0.1559, 0.8617, 0.1559, 0.844, 0.1507, 0.8329, 0.1373, 0.0, 0.0, 0.0, 0.0, 0.8329, 0.1373, 0.8336, 0.1494, 0.8336, 0.1494, 0.8336, 0.1494, 0.8336, 0.1494, 0.8588, 0.163, 0.8559, 0.17, 0.8559, 0.17, 0.8588, 0.163, 0.8559, 0.17, 0.8412, 0.1648, 0.8412, 0.1648, 0.8559, 0.17, 0.8336, 0.1494, 0.8336, 0.1494, 0.8336, 0.1494, 0.8336, 0.1494, 0.8617, 0.1559, 0.8588, 0.163, 0.8588, 0.163, 0.8617, 0.1559, 0.8327, 0.1562, 0.8336, 0.1494, 0.8336, 0.1494, 0.8327, 0.1562, 0.8318, 0.1631, 0.0, 0.0, 0.0, 0.0, 0.8318, 0.1631, 0.844, 0.1507, 0.8617, 0.1559, 0.8617, 0.1559, 0.844, 0.1507, 0.8329, 0.1373, 0.0, 0.0, 0.0, 0.0, 0.8329, 0.1373, 0.0, 0.0, 0.8336, 0.1494, 0.8336, 0.1494, 0.0, 0.0, 0.0, 0.0, 0.8588, 0.163, 0.8559, 0.17, 0.8412, 0.1648, 0.0, 0.0, 0.8617, 0.1559, 0.0, 0.0, 0.0, 0.0, 0.8235, 0.1845, 0.8295, 0.1862, 0.8282, 0.1995, 0.8235, 0.1991, 0.8235, 0.2197, 0.8235, 0.1991, 0.8282, 0.1995, 0.831, 0.216, 0.9186, 0.2067, 0.9351, 0.2305, 0.9275, 0.2408, 0.9123, 0.2147, 0.9019, 0.2237, 0.9151, 0.2486, 0.9002, 0.2544, 0.8893, 0.2292, 0.8792, 0.1886, 0.889, 0.2044, 0.8788, 0.2117, 0.8691, 0.1995, 0.87, 0.1787, 0.8792, 0.1886, 0.8691, 0.1995, 0.8609, 0.1914, 0.8525, 0.2001, 0.8596, 0.2072, 0.848, 0.2119, 0.8434, 0.2075, 0.8749, 0.2339, 0.8792, 0.2576, 0.8487, 0.2485, 0.8529, 0.2321, 0.8444, 0.1922, 0.8525, 0.2001, 0.8434, 0.2075, 0.8395, 0.2013, 0.8596, 0.2072, 0.8679, 0.2173, 0.8505, 0.2208, 0.848, 0.2119, 0.8357, 0.1875, 0.8444, 0.1922, 0.8395, 0.2013, 0.8327, 0.1996, 0.8295, 0.1862, 0.8357, 0.1875, 0.8327, 0.1996, 0.8282, 0.1995, 0.831, 0.216, 0.8282, 0.1995, 0.8327, 0.1996, 0.8366, 0.2126, 0.8529, 0.2321, 0.831, 0.216, 0.8366, 0.2126, 0.8505, 0.2208, 0.8434, 0.2075, 0.848, 0.2119, 0.8505, 0.2208, 0.8366, 0.2126, 0.8395, 0.2013, 0.8434, 0.2075, 0.8366, 0.2126, 0.8327, 0.1996, 0.8691, 0.1995, 0.8788, 0.2117, 0.8679, 0.2173, 0.8596, 0.2072, 0.8893, 0.2292, 0.9002, 0.2544, 0.8792, 0.2576, 0.8749, 0.2339, 0.8609, 0.1914, 0.8691, 0.1995, 0.8596, 0.2072, 0.8525, 0.2001, 0.8487, 0.2485, 0.8235, 0.2197, 0.831, 0.216, 0.8529, 0.2321, 0.8788, 0.2117, 0.8893, 0.2292, 0.8749, 0.2339, 0.8679, 0.2173, 0.8679, 0.2173, 0.8749, 0.2339, 0.8529, 0.2321, 0.8505, 0.2208, 0.889, 0.2044, 0.9019, 0.2237, 0.8893, 0.2292, 0.8788, 0.2117, 0.9522, 0.1193, 0.9727, 0.1291, 0.9666, 0.1636, 0.945, 0.1527, 0.945, 0.1527, 0.9666, 0.1636, 0.9577, 0.1996, 0.9374, 0.1829, 0.8923, 0.1688, 0.9035, 0.1883, 0.898, 0.1951, 0.8886, 0.1757, 0.9035, 0.1883, 0.9186, 0.2067, 0.9123, 0.2147, 0.898, 0.1951, 0.9071, 0.2192, 0.9213, 0.2447, 0.9151, 0.2486, 0.9019, 0.2237, 0.8935, 0.1998, 0.9071, 0.2192, 0.9019, 0.2237, 0.889, 0.2044, 0.8839, 0.1821, 0.8935, 0.1998, 0.889, 0.2044, 0.8792, 0.1886, 0.9199, 0.1677, 0.9374, 0.1829, 0.9248, 0.1988, 0.909, 0.1814, 0.9062, 0.1848, 0.9217, 0.2028, 0.9186, 0.2067, 0.9035, 0.1883, 0.9032, 0.1482, 0.9199, 0.1677, 0.909, 0.1814, 0.8959, 0.1619, 0.9374, 0.1829, 0.9577, 0.1996, 0.9426, 0.2202, 0.9248, 0.1988, 0.8941, 0.1654, 0.9062, 0.1848, 0.9035, 0.1883, 0.8923, 0.1688, 0.9217, 0.2028, 0.9389, 0.2254, 0.9351, 0.2305, 0.9186, 0.2067, 0.9248, 0.1988, 0.9426, 0.2202, 0.9389, 0.2254, 0.9217, 0.2028, 0.8959, 0.1619, 0.909, 0.1814, 0.9062, 0.1848, 0.8941, 0.1654, 0.909, 0.1814, 0.9248, 0.1988, 0.9217, 0.2028, 0.9062, 0.1848, 0.874, 0.1713, 0.8839, 0.1821, 0.8792, 0.1886, 0.87, 0.1787, 0.8886, 0.1757, 0.898, 0.1951, 0.8935, 0.1998, 0.8839, 0.1821, 0.898, 0.1951, 0.9123, 0.2147, 0.9071, 0.2192, 0.8935, 0.1998, 0.9123, 0.2147, 0.9275, 0.2408, 0.9213, 0.2447, 0.9071, 0.2192, 0.5744, 0.1289, 0.8592, 0.3413, 0.8704, 0.3406, 0.602, 0.131, 0.8824, 0.1436, 0.8839, 0.1368, 0.8839, 0.1368, 0.8824, 0.1436, 0.8824, 0.1436, 0.8839, 0.1368, 0.8839, 0.1368, 0.8824, 0.1436, 0.8839, 0.1368, 0.9032, 0.1482, 0.9032, 0.1482, 0.8839, 0.1368, 0.8959, 0.1619, 0.8809, 0.1504, 0.8809, 0.1504, 0.8959, 0.1619, 0.8839, 0.1368, 0.8839, 0.1368, 0.8839, 0.1368, 0.8839, 0.1368, 0.8886, 0.1757, 0.8839, 0.1821, 0.8839, 0.1821, 0.8886, 0.1757, 0.8941, 0.1654, 0.8923, 0.1688, 0.8923, 0.1688, 0.8941, 0.1654, 0.8839, 0.1821, 0.0, 0.0, 0.0, 0.0, 0.8839, 0.1821, 0.8839, 0.1368, 0.8839, 0.1368, 0.8839, 0.1368, 0.8839, 0.1368, 0.8923, 0.1688, 0.8886, 0.1757, 0.8886, 0.1757, 0.8923, 0.1688, 0.8839, 0.1368, 0.8839, 0.1368, 0.8839, 0.1368, 0.8839, 0.1368, 0.8839, 0.1368, 0.8839, 0.1368, 0.8839, 0.1368, 0.8839, 0.1368, 0.8959, 0.1619, 0.8941, 0.1654, 0.8941, 0.1654, 0.8959, 0.1619, 0.8839, 0.1368, 0.8839, 0.1368, 0.8839, 0.1368, 0.8839, 0.1368, 0.8886, 0.1757, 0.8839, 0.1821, 0.8839, 0.1821, 0.8886, 0.1757, 0.8959, 0.1619, 0.8809, 0.1504, 0.8809, 0.1504, 0.8959, 0.1619, 0.8959, 0.1619, 0.8941, 0.1654, 0.8941, 0.1654, 0.8959, 0.1619, 0.8839, 0.1368, 0.8839, 0.1368, 0.8839, 0.1368, 0.8839, 0.1368, 0.8941, 0.1654, 0.8923, 0.1688, 0.8923, 0.1688, 0.8941, 0.1654, 0.8839, 0.1368, 0.8839, 0.1368, 0.8839, 0.1368, 0.8839, 0.1368, 0.8839, 0.1368, 0.8839, 0.1368, 0.8839, 0.1368, 0.8839, 0.1368, 0.8839, 0.1368, 0.9032, 0.1482, 0.9032, 0.1482, 0.8839, 0.1368, 0.8839, 0.1368, 0.8839, 0.1368, 0.8839, 0.1368, 0.8839, 0.1368, 0.8923, 0.1688, 0.8886, 0.1757, 0.8886, 0.1757, 0.8923, 0.1688, 0.8839, 0.1821, 0.0, 0.0, 0.0, 0.0, 0.8839, 0.1821, 0.8839, 0.1368, 0.8839, 0.1368, 0.8839, 0.1368, 0.8839, 0.1368, 0.8886, 0.1757, 0.8839, 0.1821, 0.8839, 0.1821, 0.8886, 0.1757, 0.8959, 0.1619, 0.8941, 0.1654, 0.8941, 0.1654, 0.8959, 0.1619, 0.8839, 0.1368, 0.8839, 0.1368, 0.8839, 0.1368, 0.8839, 0.1368, 0.8941, 0.1654, 0.8923, 0.1688, 0.8923, 0.1688, 0.8941, 0.1654, 0.8839, 0.1368, 0.8839, 0.1368, 0.8839, 0.1368, 0.8839, 0.1368, 0.8839, 0.1368, 0.8839, 0.1368, 0.8839, 0.1368, 0.8839, 0.1368, 0.8839, 0.1368, 0.9032, 0.1482, 0.9032, 0.1482, 0.8839, 0.1368, 0.8839, 0.1368, 0.8839, 0.1368, 0.8839, 0.1368, 0.8839, 0.1368, 0.8923, 0.1688, 0.8886, 0.1757, 0.8886, 0.1757, 0.8923, 0.1688, 0.8839, 0.1821, 0.0, 0.0, 0.0, 0.0, 0.8839, 0.1821, 0.8959, 0.1619, 0.8809, 0.1504, 0.8809, 0.1504, 0.8959, 0.1619, 0.8839, 0.1368, 0.8839, 0.1368, 0.8839, 0.1368, 0.8839, 0.1368, 0.0, 0.0, 0.8839, 0.1368, 0.0, 0.0, 0.8839, 0.1821, 0.0, 0.0, 0.8839, 0.1368, 0.0, 0.0, 0.8886, 0.1757, 0.0, 0.0, 0.8839, 0.1368, 0.0, 0.0, 0.8923, 0.1688, 0.0, 0.0, 0.8839, 0.1368, 0.0, 0.0, 0.8941, 0.1654, 0.8839, 0.1368, 0.9032, 0.1482, 0.8809, 0.1504, 0.0, 0.0])
me_plane_001.use_remesh_preserve_volume = False
me_plane_001.use_remesh_preserve_attributes = False
me_plane_001.use_mirror_x = True
me_plane_001.update()

# ---- objects
ob_rabbit_001 = bpy.data.objects.new('Rabbit.001', me_plane_001)

# ---- transforms, parenting, visibility, modifiers, constraints
ob_rabbit_001.location = (2.98e-08, 0.0, 0.0)
ob_rabbit_001.lineart.crease_threshold = 0.0
ob_rabbit_001.use_mesh_mirror_x = True
_vg = ob_rabbit_001.vertex_groups.new(name='Body')
_vg = ob_rabbit_001.vertex_groups.new(name='Feet')
_vg = ob_rabbit_001.vertex_groups.new(name='Hands')
_vg = ob_rabbit_001.vertex_groups.new(name='hips')
_vg = ob_rabbit_001.vertex_groups.new(name='spine')
_vg = ob_rabbit_001.vertex_groups.new(name='chest')
_vg = ob_rabbit_001.vertex_groups.new(name='neck')
_vg = ob_rabbit_001.vertex_groups.new(name='head')
_vg = ob_rabbit_001.vertex_groups.new(name='shoulder.L')
_vg = ob_rabbit_001.vertex_groups.new(name='upper_arm.L')
_vg = ob_rabbit_001.vertex_groups.new(name='shoulder.R')
_vg = ob_rabbit_001.vertex_groups.new(name='upper_arm.R')
_vg = ob_rabbit_001.vertex_groups.new(name='thigh.L')
_vg = ob_rabbit_001.vertex_groups.new(name='shin.L')
_vg = ob_rabbit_001.vertex_groups.new(name='foot.L')
_vg = ob_rabbit_001.vertex_groups.new(name='toe.L')
_vg = ob_rabbit_001.vertex_groups.new(name='heel.L')
_vg = ob_rabbit_001.vertex_groups.new(name='heel.02.L')
_vg = ob_rabbit_001.vertex_groups.new(name='thigh.R')
_vg = ob_rabbit_001.vertex_groups.new(name='shin.R')
_vg = ob_rabbit_001.vertex_groups.new(name='foot.R')
_vg = ob_rabbit_001.vertex_groups.new(name='toe.R')
_vg = ob_rabbit_001.vertex_groups.new(name='heel.R')
_vg = ob_rabbit_001.vertex_groups.new(name='heel.02.R')
_vg = ob_rabbit_001.vertex_groups.new(name='forearm.L')
_vg = ob_rabbit_001.vertex_groups.new(name='hand.L')
_vg = ob_rabbit_001.vertex_groups.new(name='forearm.R')
_vg = ob_rabbit_001.vertex_groups.new(name='hand.R')
_m = ob_rabbit_001.modifiers.new('Mirror', 'MIRROR')

# ---- collection membership
col_collection_1.objects.link(ob_rabbit_001)

# ---- scene / render settings (as saved in the file)
scene.frame_start = 1; scene.frame_end = 250; scene.frame_set(37)
scene.render.engine = 'CYCLES'
scene.render.resolution_percentage = 50
scene.render.dither_intensity = 0.0
scene.cycles.use_denoising = False
scene.cycles.samples = 10
scene.cycles.sampling_pattern = 'TABULATED_SOBOL'
scene.cycles.light_sampling_threshold = 0.0
scene.cycles.use_adaptive_sampling = False
scene.cycles.use_light_tree = False
scene.cycles.blur_glossy = 0.0
scene.cycles.pixel_filter_type = 'GAUSSIAN'
scene.cycles.sample_clamp_indirect = 0.0
scene.view_settings.view_transform = 'Standard'
bpy.context.view_layer.update()

# ---- added for rendering (the .blend has no active camera and no usable light): camera, sun
cam_auto = bpy.data.cameras.new('AutoCamera')
cam_auto.lens = 50.0
cam_auto.sensor_width = 36.0
cam_auto.clip_end = 1000.0
ob_auto_camera = bpy.data.objects.new('AutoCamera', cam_auto)
scene.collection.objects.link(ob_auto_camera)
ob_auto_camera.location = (15.4122, -18.5454, 18.5037)
ob_auto_camera.rotation_euler = (1.09748, -7.21219e-08, 0.694738)
scene.camera = ob_auto_camera
light_auto_sun = bpy.data.lights.new('AutoSun', 'SUN')
light_auto_sun.energy = 3.0
light_auto_sun.angle = 0.0523599
ob_auto_sun = bpy.data.objects.new('AutoSun', light_auto_sun)
scene.collection.objects.link(ob_auto_sun)
ob_auto_sun.rotation_euler = (0.872665, 0.174533, 0.523599)
bpy.context.view_layer.update()
